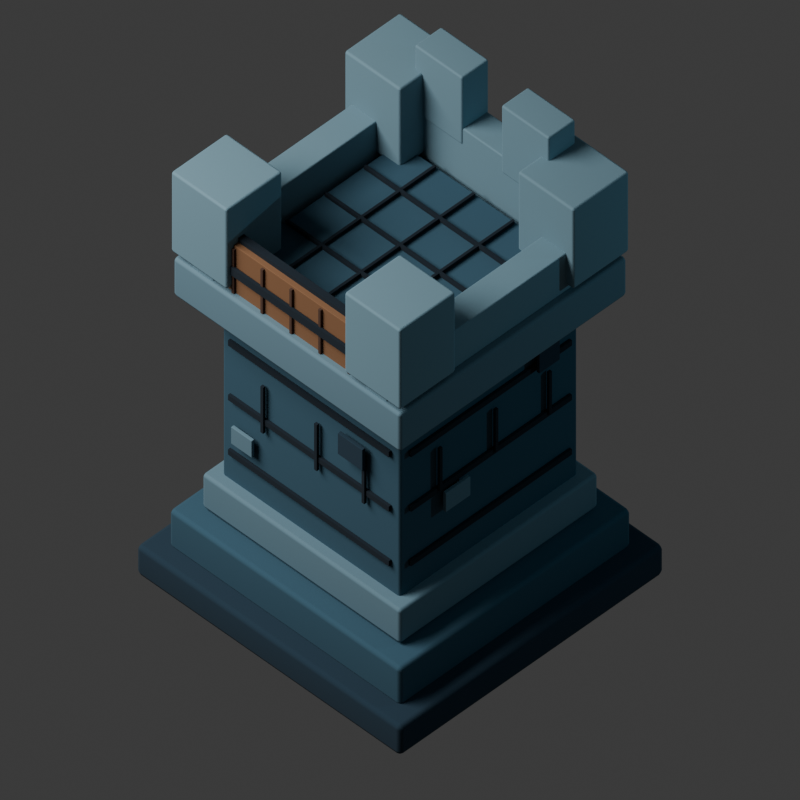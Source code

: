 # Source: rook-v4-calibrated.blend  (saved by Blender 5.1.30; exported with 4.5.12 LTS)
import bpy
from mathutils import Matrix  # noqa: F401  (used for matrix-valued properties, if any)

bpy.ops.wm.read_factory_settings(use_empty=True)
scene = bpy.context.scene
scene.name = 'Scene'

# ---- collections
col_collection = bpy.data.collections.new('Collection'); scene.collection.children.link(col_collection)

# ---- materials (node trees are filled in below, after node groups)
mat_rook_v3_deep_cracked_stone = bpy.data.materials.new('rook v3 deep cracked stone')
mat_rook_v3_deep_cracked_stone.diffuse_color = (0.01, 0.03, 0.05, 1.0)
mat_rook_v3_cold_blue_stone = bpy.data.materials.new('rook v3 cold blue stone')
mat_rook_v3_cold_blue_stone.diffuse_color = (0.03, 0.085, 0.125, 1.0)
mat_rook_v3_worn_edge_stone = bpy.data.materials.new('rook v3 worn edge stone')
mat_rook_v3_worn_edge_stone.diffuse_color = (0.115, 0.205, 0.255, 1.0)
mat_rook_v3_near_black_mortar = bpy.data.materials.new('rook v3 near black mortar')
mat_rook_v3_near_black_mortar.diffuse_color = (0.003, 0.01, 0.018, 1.0)
mat_rook_v3_battlement_stone = bpy.data.materials.new('rook v3 battlement stone')
mat_rook_v3_battlement_stone.diffuse_color = (0.15, 0.26, 0.315, 1.0)
mat_rook_v3_dark_oaken_gate = bpy.data.materials.new('rook v3 dark oaken gate')
mat_rook_v3_dark_oaken_gate.diffuse_color = (0.205, 0.095, 0.04, 1.0)
mat_rook_v3_gate_groove = bpy.data.materials.new('rook v3 gate groove')
mat_rook_v3_gate_groove.diffuse_color = (0.07, 0.032, 0.018, 1.0)

# ---- material node trees
mat_rook_v3_deep_cracked_stone.use_nodes = True; mat_rook_v3_deep_cracked_stone.node_tree.nodes.clear()
_N = mat_rook_v3_deep_cracked_stone.node_tree.nodes; _L = mat_rook_v3_deep_cracked_stone.node_tree.links
n0 = _N.new('ShaderNodeBsdfPrincipled'); n0.name = 'Principled BSDF'; n0.location = (-200, 100)
n0.inputs[0].default_value = (0.01, 0.03, 0.05, 1.0)
n0.inputs[2].default_value = 0.98
n1 = _N.new('ShaderNodeOutputMaterial'); n1.name = 'Material Output'; n1.location = (200, 100)
_L.new(n0.outputs[0], n1.inputs[0])
n1.is_active_output = True
mat_rook_v3_cold_blue_stone.use_nodes = True; mat_rook_v3_cold_blue_stone.node_tree.nodes.clear()
_N = mat_rook_v3_cold_blue_stone.node_tree.nodes; _L = mat_rook_v3_cold_blue_stone.node_tree.links
n0 = _N.new('ShaderNodeBsdfPrincipled'); n0.name = 'Principled BSDF'; n0.location = (-200, 100)
n0.inputs[0].default_value = (0.03, 0.085, 0.125, 1.0)
n0.inputs[2].default_value = 0.96
n1 = _N.new('ShaderNodeOutputMaterial'); n1.name = 'Material Output'; n1.location = (200, 100)
_L.new(n0.outputs[0], n1.inputs[0])
n1.is_active_output = True
mat_rook_v3_worn_edge_stone.use_nodes = True; mat_rook_v3_worn_edge_stone.node_tree.nodes.clear()
_N = mat_rook_v3_worn_edge_stone.node_tree.nodes; _L = mat_rook_v3_worn_edge_stone.node_tree.links
n0 = _N.new('ShaderNodeBsdfPrincipled'); n0.name = 'Principled BSDF'; n0.location = (-200, 100)
n0.inputs[0].default_value = (0.115, 0.205, 0.255, 1.0)
n0.inputs[2].default_value = 0.92
n1 = _N.new('ShaderNodeOutputMaterial'); n1.name = 'Material Output'; n1.location = (200, 100)
_L.new(n0.outputs[0], n1.inputs[0])
n1.is_active_output = True
mat_rook_v3_near_black_mortar.use_nodes = True; mat_rook_v3_near_black_mortar.node_tree.nodes.clear()
_N = mat_rook_v3_near_black_mortar.node_tree.nodes; _L = mat_rook_v3_near_black_mortar.node_tree.links
n0 = _N.new('ShaderNodeBsdfPrincipled'); n0.name = 'Principled BSDF'; n0.location = (-200, 100)
n0.inputs[0].default_value = (0.003, 0.01, 0.018, 1.0)
n0.inputs[2].default_value = 1.0
n1 = _N.new('ShaderNodeOutputMaterial'); n1.name = 'Material Output'; n1.location = (200, 100)
_L.new(n0.outputs[0], n1.inputs[0])
n1.is_active_output = True
mat_rook_v3_battlement_stone.use_nodes = True; mat_rook_v3_battlement_stone.node_tree.nodes.clear()
_N = mat_rook_v3_battlement_stone.node_tree.nodes; _L = mat_rook_v3_battlement_stone.node_tree.links
n0 = _N.new('ShaderNodeBsdfPrincipled'); n0.name = 'Principled BSDF'; n0.location = (-200, 100)
n0.inputs[0].default_value = (0.15, 0.26, 0.315, 1.0)
n0.inputs[2].default_value = 0.94
n1 = _N.new('ShaderNodeOutputMaterial'); n1.name = 'Material Output'; n1.location = (200, 100)
_L.new(n0.outputs[0], n1.inputs[0])
n1.is_active_output = True
mat_rook_v3_dark_oaken_gate.use_nodes = True; mat_rook_v3_dark_oaken_gate.node_tree.nodes.clear()
_N = mat_rook_v3_dark_oaken_gate.node_tree.nodes; _L = mat_rook_v3_dark_oaken_gate.node_tree.links
n0 = _N.new('ShaderNodeBsdfPrincipled'); n0.name = 'Principled BSDF'; n0.location = (-200, 100)
n0.inputs[0].default_value = (0.205, 0.095, 0.04, 1.0)
n0.inputs[2].default_value = 0.88
n1 = _N.new('ShaderNodeOutputMaterial'); n1.name = 'Material Output'; n1.location = (200, 100)
_L.new(n0.outputs[0], n1.inputs[0])
n1.is_active_output = True
mat_rook_v3_gate_groove.use_nodes = True; mat_rook_v3_gate_groove.node_tree.nodes.clear()
_N = mat_rook_v3_gate_groove.node_tree.nodes; _L = mat_rook_v3_gate_groove.node_tree.links
n0 = _N.new('ShaderNodeBsdfPrincipled'); n0.name = 'Principled BSDF'; n0.location = (-200, 100)
n0.inputs[0].default_value = (0.07, 0.032, 0.018, 1.0)
n0.inputs[2].default_value = 0.92
n1 = _N.new('ShaderNodeOutputMaterial'); n1.name = 'Material Output'; n1.location = (200, 100)
_L.new(n0.outputs[0], n1.inputs[0])
n1.is_active_output = True

# ---- world
world_world = bpy.data.worlds.new('World'); scene.world = world_world
world_world.use_nodes = True; world_world.node_tree.nodes.clear()
_N = world_world.node_tree.nodes; _L = world_world.node_tree.links
n0 = _N.new('ShaderNodeOutputWorld'); n0.name = 'World Output'; n0.location = (200, 100)
n1 = _N.new('ShaderNodeBackground'); n1.name = 'Background'; n1.location = (-200, 100)
n1.inputs[0].default_value = (0.05088, 0.05088, 0.05088, 1.0)
_L.new(n1.outputs[0], n0.inputs[0])
n0.is_active_output = True
world_world.color = (0.05088, 0.05088, 0.05088)
world_world.sun_shadow_jitter_overblur = 0.0

# ---- cameras
cam_camera_001 = bpy.data.cameras.new('Camera.001')
cam_camera_001.type = 'ORTHO'
cam_camera_001.ortho_scale = 2.74

# ---- lights
light_area = bpy.data.lights.new('Area', 'AREA')
light_area.energy = 760.0
light_area.size = 4.2
light_area.size_y = 1.0
light_point = bpy.data.lights.new('Point', 'POINT')
light_point.color = (0.35, 0.78, 1.0)
light_point.energy = 70.0

# ---- meshes
me_cube_001 = bpy.data.meshes.new('Cube.001')
me_cube_001.from_pydata([(-0.64, -0.64, -0.07), (-0.64, -0.64, 0.07), (-0.64, 0.64, -0.07), (-0.64, 0.64, 0.07), (0.64, -0.64, -0.07), (0.64, -0.64, 0.07), (0.64, 0.64, -0.07), (0.64, 0.64, 0.07)], [], [(0, 1, 3, 2), (2, 3, 7, 6), (6, 7, 5, 4), (4, 5, 1, 0), (2, 6, 4, 0), (7, 3, 1, 5)])
_uv = me_cube_001.uv_layers.new(name='UVMap')
_uv.uv.foreach_set('vector', [0.375, 0.0, 0.625, 0.0, 0.625, 0.25, 0.375, 0.25, 0.375, 0.25, 0.625, 0.25, 0.625, 0.5, 0.375, 0.5, 0.375, 0.5, 0.625, 0.5, 0.625, 0.75, 0.375, 0.75, 0.375, 0.75, 0.625, 0.75, 0.625, 1.0, 0.375, 1.0, 0.125, 0.5, 0.375, 0.5, 0.375, 0.75, 0.125, 0.75, 0.625, 0.5, 0.875, 0.5, 0.875, 0.75, 0.625, 0.75])
me_cube_001.materials.append(mat_rook_v3_deep_cracked_stone)
me_cube_001.update()
me_cube_002 = bpy.data.meshes.new('Cube.002')
me_cube_002.from_pydata([(-0.56, -0.56, -0.09), (-0.56, -0.56, 0.09), (-0.56, 0.56, -0.09), (-0.56, 0.56, 0.09), (0.56, -0.56, -0.09), (0.56, -0.56, 0.09), (0.56, 0.56, -0.09), (0.56, 0.56, 0.09)], [], [(0, 1, 3, 2), (2, 3, 7, 6), (6, 7, 5, 4), (4, 5, 1, 0), (2, 6, 4, 0), (7, 3, 1, 5)])
_uv = me_cube_002.uv_layers.new(name='UVMap')
_uv.uv.foreach_set('vector', [0.375, 0.0, 0.625, 0.0, 0.625, 0.25, 0.375, 0.25, 0.375, 0.25, 0.625, 0.25, 0.625, 0.5, 0.375, 0.5, 0.375, 0.5, 0.625, 0.5, 0.625, 0.75, 0.375, 0.75, 0.375, 0.75, 0.625, 0.75, 0.625, 1.0, 0.375, 1.0, 0.125, 0.5, 0.375, 0.5, 0.375, 0.75, 0.125, 0.75, 0.625, 0.5, 0.875, 0.5, 0.875, 0.75, 0.625, 0.75])
me_cube_002.materials.append(mat_rook_v3_cold_blue_stone)
me_cube_002.update()
me_cube_003 = bpy.data.meshes.new('Cube.003')
me_cube_003.from_pydata([(-0.48, -0.48, -0.08), (-0.48, -0.48, 0.08), (-0.48, 0.48, -0.08), (-0.48, 0.48, 0.08), (0.48, -0.48, -0.08), (0.48, -0.48, 0.08), (0.48, 0.48, -0.08), (0.48, 0.48, 0.08)], [], [(0, 1, 3, 2), (2, 3, 7, 6), (6, 7, 5, 4), (4, 5, 1, 0), (2, 6, 4, 0), (7, 3, 1, 5)])
_uv = me_cube_003.uv_layers.new(name='UVMap')
_uv.uv.foreach_set('vector', [0.375, 0.0, 0.625, 0.0, 0.625, 0.25, 0.375, 0.25, 0.375, 0.25, 0.625, 0.25, 0.625, 0.5, 0.375, 0.5, 0.375, 0.5, 0.625, 0.5, 0.625, 0.75, 0.375, 0.75, 0.375, 0.75, 0.625, 0.75, 0.625, 1.0, 0.375, 1.0, 0.125, 0.5, 0.375, 0.5, 0.375, 0.75, 0.125, 0.75, 0.625, 0.5, 0.875, 0.5, 0.875, 0.75, 0.625, 0.75])
me_cube_003.materials.append(mat_rook_v3_worn_edge_stone)
me_cube_003.update()
me_cube_004 = bpy.data.meshes.new('Cube.004')
me_cube_004.from_pydata([(-0.43, -0.43, -0.49), (-0.43, -0.43, 0.49), (-0.43, 0.43, -0.49), (-0.43, 0.43, 0.49), (0.43, -0.43, -0.49), (0.43, -0.43, 0.49), (0.43, 0.43, -0.49), (0.43, 0.43, 0.49)], [], [(0, 1, 3, 2), (2, 3, 7, 6), (6, 7, 5, 4), (4, 5, 1, 0), (2, 6, 4, 0), (7, 3, 1, 5)])
_uv = me_cube_004.uv_layers.new(name='UVMap')
_uv.uv.foreach_set('vector', [0.375, 0.0, 0.625, 0.0, 0.625, 0.25, 0.375, 0.25, 0.375, 0.25, 0.625, 0.25, 0.625, 0.5, 0.375, 0.5, 0.375, 0.5, 0.625, 0.5, 0.625, 0.75, 0.375, 0.75, 0.375, 0.75, 0.625, 0.75, 0.625, 1.0, 0.375, 1.0, 0.125, 0.5, 0.375, 0.5, 0.375, 0.75, 0.125, 0.75, 0.625, 0.5, 0.875, 0.5, 0.875, 0.75, 0.625, 0.75])
me_cube_004.materials.append(mat_rook_v3_cold_blue_stone)
me_cube_004.update()
me_cube_005 = bpy.data.meshes.new('Cube.005')
me_cube_005.from_pydata([(-0.39, -0.006, -0.013), (-0.39, -0.006, 0.013), (-0.39, 0.006, -0.013), (-0.39, 0.006, 0.013), (0.39, -0.006, -0.013), (0.39, -0.006, 0.013), (0.39, 0.006, -0.013), (0.39, 0.006, 0.013)], [], [(0, 1, 3, 2), (2, 3, 7, 6), (6, 7, 5, 4), (4, 5, 1, 0), (2, 6, 4, 0), (7, 3, 1, 5)])
_uv = me_cube_005.uv_layers.new(name='UVMap')
_uv.uv.foreach_set('vector', [0.375, 0.0, 0.625, 0.0, 0.625, 0.25, 0.375, 0.25, 0.375, 0.25, 0.625, 0.25, 0.625, 0.5, 0.375, 0.5, 0.375, 0.5, 0.625, 0.5, 0.625, 0.75, 0.375, 0.75, 0.375, 0.75, 0.625, 0.75, 0.625, 1.0, 0.375, 1.0, 0.125, 0.5, 0.375, 0.5, 0.375, 0.75, 0.125, 0.75, 0.625, 0.5, 0.875, 0.5, 0.875, 0.75, 0.625, 0.75])
me_cube_005.materials.append(mat_rook_v3_near_black_mortar)
me_cube_005.update()
me_cube_006 = bpy.data.meshes.new('Cube.006')
me_cube_006.from_pydata([(-0.006, -0.39, -0.013), (-0.006, -0.39, 0.013), (-0.006, 0.39, -0.013), (-0.006, 0.39, 0.013), (0.006, -0.39, -0.013), (0.006, -0.39, 0.013), (0.006, 0.39, -0.013), (0.006, 0.39, 0.013)], [], [(0, 1, 3, 2), (2, 3, 7, 6), (6, 7, 5, 4), (4, 5, 1, 0), (2, 6, 4, 0), (7, 3, 1, 5)])
_uv = me_cube_006.uv_layers.new(name='UVMap')
_uv.uv.foreach_set('vector', [0.375, 0.0, 0.625, 0.0, 0.625, 0.25, 0.375, 0.25, 0.375, 0.25, 0.625, 0.25, 0.625, 0.5, 0.375, 0.5, 0.375, 0.5, 0.625, 0.5, 0.625, 0.75, 0.375, 0.75, 0.375, 0.75, 0.625, 0.75, 0.625, 1.0, 0.375, 1.0, 0.125, 0.5, 0.375, 0.5, 0.375, 0.75, 0.125, 0.75, 0.625, 0.5, 0.875, 0.5, 0.875, 0.75, 0.625, 0.75])
me_cube_006.materials.append(mat_rook_v3_near_black_mortar)
me_cube_006.update()
me_cube_007 = bpy.data.meshes.new('Cube.007')
me_cube_007.from_pydata([(-0.006, -0.39, -0.011), (-0.006, -0.39, 0.011), (-0.006, 0.39, -0.011), (-0.006, 0.39, 0.011), (0.006, -0.39, -0.011), (0.006, -0.39, 0.011), (0.006, 0.39, -0.011), (0.006, 0.39, 0.011)], [], [(0, 1, 3, 2), (2, 3, 7, 6), (6, 7, 5, 4), (4, 5, 1, 0), (2, 6, 4, 0), (7, 3, 1, 5)])
_uv = me_cube_007.uv_layers.new(name='UVMap')
_uv.uv.foreach_set('vector', [0.375, 0.0, 0.625, 0.0, 0.625, 0.25, 0.375, 0.25, 0.375, 0.25, 0.625, 0.25, 0.625, 0.5, 0.375, 0.5, 0.375, 0.5, 0.625, 0.5, 0.625, 0.75, 0.375, 0.75, 0.375, 0.75, 0.625, 0.75, 0.625, 1.0, 0.375, 1.0, 0.125, 0.5, 0.375, 0.5, 0.375, 0.75, 0.125, 0.75, 0.625, 0.5, 0.875, 0.5, 0.875, 0.75, 0.625, 0.75])
me_cube_007.materials.append(mat_rook_v3_near_black_mortar)
me_cube_007.update()
me_cube_008 = bpy.data.meshes.new('Cube.008')
me_cube_008.from_pydata([(-0.39, -0.006, -0.013), (-0.39, -0.006, 0.013), (-0.39, 0.006, -0.013), (-0.39, 0.006, 0.013), (0.39, -0.006, -0.013), (0.39, -0.006, 0.013), (0.39, 0.006, -0.013), (0.39, 0.006, 0.013)], [], [(0, 1, 3, 2), (2, 3, 7, 6), (6, 7, 5, 4), (4, 5, 1, 0), (2, 6, 4, 0), (7, 3, 1, 5)])
_uv = me_cube_008.uv_layers.new(name='UVMap')
_uv.uv.foreach_set('vector', [0.375, 0.0, 0.625, 0.0, 0.625, 0.25, 0.375, 0.25, 0.375, 0.25, 0.625, 0.25, 0.625, 0.5, 0.375, 0.5, 0.375, 0.5, 0.625, 0.5, 0.625, 0.75, 0.375, 0.75, 0.375, 0.75, 0.625, 0.75, 0.625, 1.0, 0.375, 1.0, 0.125, 0.5, 0.375, 0.5, 0.375, 0.75, 0.125, 0.75, 0.625, 0.5, 0.875, 0.5, 0.875, 0.75, 0.625, 0.75])
me_cube_008.materials.append(mat_rook_v3_near_black_mortar)
me_cube_008.update()
me_cube_009 = bpy.data.meshes.new('Cube.009')
me_cube_009.from_pydata([(-0.006, -0.39, -0.013), (-0.006, -0.39, 0.013), (-0.006, 0.39, -0.013), (-0.006, 0.39, 0.013), (0.006, -0.39, -0.013), (0.006, -0.39, 0.013), (0.006, 0.39, -0.013), (0.006, 0.39, 0.013)], [], [(0, 1, 3, 2), (2, 3, 7, 6), (6, 7, 5, 4), (4, 5, 1, 0), (2, 6, 4, 0), (7, 3, 1, 5)])
_uv = me_cube_009.uv_layers.new(name='UVMap')
_uv.uv.foreach_set('vector', [0.375, 0.0, 0.625, 0.0, 0.625, 0.25, 0.375, 0.25, 0.375, 0.25, 0.625, 0.25, 0.625, 0.5, 0.375, 0.5, 0.375, 0.5, 0.625, 0.5, 0.625, 0.75, 0.375, 0.75, 0.375, 0.75, 0.625, 0.75, 0.625, 1.0, 0.375, 1.0, 0.125, 0.5, 0.375, 0.5, 0.375, 0.75, 0.125, 0.75, 0.625, 0.5, 0.875, 0.5, 0.875, 0.75, 0.625, 0.75])
me_cube_009.materials.append(mat_rook_v3_near_black_mortar)
me_cube_009.update()
me_cube_010 = bpy.data.meshes.new('Cube.010')
me_cube_010.from_pydata([(-0.006, -0.39, -0.011), (-0.006, -0.39, 0.011), (-0.006, 0.39, -0.011), (-0.006, 0.39, 0.011), (0.006, -0.39, -0.011), (0.006, -0.39, 0.011), (0.006, 0.39, -0.011), (0.006, 0.39, 0.011)], [], [(0, 1, 3, 2), (2, 3, 7, 6), (6, 7, 5, 4), (4, 5, 1, 0), (2, 6, 4, 0), (7, 3, 1, 5)])
_uv = me_cube_010.uv_layers.new(name='UVMap')
_uv.uv.foreach_set('vector', [0.375, 0.0, 0.625, 0.0, 0.625, 0.25, 0.375, 0.25, 0.375, 0.25, 0.625, 0.25, 0.625, 0.5, 0.375, 0.5, 0.375, 0.5, 0.625, 0.5, 0.625, 0.75, 0.375, 0.75, 0.375, 0.75, 0.625, 0.75, 0.625, 1.0, 0.375, 1.0, 0.125, 0.5, 0.375, 0.5, 0.375, 0.75, 0.125, 0.75, 0.625, 0.5, 0.875, 0.5, 0.875, 0.75, 0.625, 0.75])
me_cube_010.materials.append(mat_rook_v3_near_black_mortar)
me_cube_010.update()
me_cube_011 = bpy.data.meshes.new('Cube.011')
me_cube_011.from_pydata([(-0.39, -0.006, -0.013), (-0.39, -0.006, 0.013), (-0.39, 0.006, -0.013), (-0.39, 0.006, 0.013), (0.39, -0.006, -0.013), (0.39, -0.006, 0.013), (0.39, 0.006, -0.013), (0.39, 0.006, 0.013)], [], [(0, 1, 3, 2), (2, 3, 7, 6), (6, 7, 5, 4), (4, 5, 1, 0), (2, 6, 4, 0), (7, 3, 1, 5)])
_uv = me_cube_011.uv_layers.new(name='UVMap')
_uv.uv.foreach_set('vector', [0.375, 0.0, 0.625, 0.0, 0.625, 0.25, 0.375, 0.25, 0.375, 0.25, 0.625, 0.25, 0.625, 0.5, 0.375, 0.5, 0.375, 0.5, 0.625, 0.5, 0.625, 0.75, 0.375, 0.75, 0.375, 0.75, 0.625, 0.75, 0.625, 1.0, 0.375, 1.0, 0.125, 0.5, 0.375, 0.5, 0.375, 0.75, 0.125, 0.75, 0.625, 0.5, 0.875, 0.5, 0.875, 0.75, 0.625, 0.75])
me_cube_011.materials.append(mat_rook_v3_near_black_mortar)
me_cube_011.update()
me_cube_012 = bpy.data.meshes.new('Cube.012')
me_cube_012.from_pydata([(-0.006, -0.39, -0.013), (-0.006, -0.39, 0.013), (-0.006, 0.39, -0.013), (-0.006, 0.39, 0.013), (0.006, -0.39, -0.013), (0.006, -0.39, 0.013), (0.006, 0.39, -0.013), (0.006, 0.39, 0.013)], [], [(0, 1, 3, 2), (2, 3, 7, 6), (6, 7, 5, 4), (4, 5, 1, 0), (2, 6, 4, 0), (7, 3, 1, 5)])
_uv = me_cube_012.uv_layers.new(name='UVMap')
_uv.uv.foreach_set('vector', [0.375, 0.0, 0.625, 0.0, 0.625, 0.25, 0.375, 0.25, 0.375, 0.25, 0.625, 0.25, 0.625, 0.5, 0.375, 0.5, 0.375, 0.5, 0.625, 0.5, 0.625, 0.75, 0.375, 0.75, 0.375, 0.75, 0.625, 0.75, 0.625, 1.0, 0.375, 1.0, 0.125, 0.5, 0.375, 0.5, 0.375, 0.75, 0.125, 0.75, 0.625, 0.5, 0.875, 0.5, 0.875, 0.75, 0.625, 0.75])
me_cube_012.materials.append(mat_rook_v3_near_black_mortar)
me_cube_012.update()
me_cube_013 = bpy.data.meshes.new('Cube.013')
me_cube_013.from_pydata([(-0.006, -0.39, -0.011), (-0.006, -0.39, 0.011), (-0.006, 0.39, -0.011), (-0.006, 0.39, 0.011), (0.006, -0.39, -0.011), (0.006, -0.39, 0.011), (0.006, 0.39, -0.011), (0.006, 0.39, 0.011)], [], [(0, 1, 3, 2), (2, 3, 7, 6), (6, 7, 5, 4), (4, 5, 1, 0), (2, 6, 4, 0), (7, 3, 1, 5)])
_uv = me_cube_013.uv_layers.new(name='UVMap')
_uv.uv.foreach_set('vector', [0.375, 0.0, 0.625, 0.0, 0.625, 0.25, 0.375, 0.25, 0.375, 0.25, 0.625, 0.25, 0.625, 0.5, 0.375, 0.5, 0.375, 0.5, 0.625, 0.5, 0.625, 0.75, 0.375, 0.75, 0.375, 0.75, 0.625, 0.75, 0.625, 1.0, 0.375, 1.0, 0.125, 0.5, 0.375, 0.5, 0.375, 0.75, 0.125, 0.75, 0.625, 0.5, 0.875, 0.5, 0.875, 0.75, 0.625, 0.75])
me_cube_013.materials.append(mat_rook_v3_near_black_mortar)
me_cube_013.update()
me_cube_014 = bpy.data.meshes.new('Cube.014')
me_cube_014.from_pydata([(-0.007, -0.006, -0.11), (-0.007, -0.006, 0.11), (-0.007, 0.006, -0.11), (-0.007, 0.006, 0.11), (0.007, -0.006, -0.11), (0.007, -0.006, 0.11), (0.007, 0.006, -0.11), (0.007, 0.006, 0.11)], [], [(0, 1, 3, 2), (2, 3, 7, 6), (6, 7, 5, 4), (4, 5, 1, 0), (2, 6, 4, 0), (7, 3, 1, 5)])
_uv = me_cube_014.uv_layers.new(name='UVMap')
_uv.uv.foreach_set('vector', [0.375, 0.0, 0.625, 0.0, 0.625, 0.25, 0.375, 0.25, 0.375, 0.25, 0.625, 0.25, 0.625, 0.5, 0.375, 0.5, 0.375, 0.5, 0.625, 0.5, 0.625, 0.75, 0.375, 0.75, 0.375, 0.75, 0.625, 0.75, 0.625, 1.0, 0.375, 1.0, 0.125, 0.5, 0.375, 0.5, 0.375, 0.75, 0.125, 0.75, 0.625, 0.5, 0.875, 0.5, 0.875, 0.75, 0.625, 0.75])
me_cube_014.materials.append(mat_rook_v3_near_black_mortar)
me_cube_014.update()
me_cube_015 = bpy.data.meshes.new('Cube.015')
me_cube_015.from_pydata([(-0.007, -0.006, -0.11), (-0.007, -0.006, 0.11), (-0.007, 0.006, -0.11), (-0.007, 0.006, 0.11), (0.007, -0.006, -0.11), (0.007, -0.006, 0.11), (0.007, 0.006, -0.11), (0.007, 0.006, 0.11)], [], [(0, 1, 3, 2), (2, 3, 7, 6), (6, 7, 5, 4), (4, 5, 1, 0), (2, 6, 4, 0), (7, 3, 1, 5)])
_uv = me_cube_015.uv_layers.new(name='UVMap')
_uv.uv.foreach_set('vector', [0.375, 0.0, 0.625, 0.0, 0.625, 0.25, 0.375, 0.25, 0.375, 0.25, 0.625, 0.25, 0.625, 0.5, 0.375, 0.5, 0.375, 0.5, 0.625, 0.5, 0.625, 0.75, 0.375, 0.75, 0.375, 0.75, 0.625, 0.75, 0.625, 1.0, 0.375, 1.0, 0.125, 0.5, 0.375, 0.5, 0.375, 0.75, 0.125, 0.75, 0.625, 0.5, 0.875, 0.5, 0.875, 0.75, 0.625, 0.75])
me_cube_015.materials.append(mat_rook_v3_near_black_mortar)
me_cube_015.update()
me_cube_016 = bpy.data.meshes.new('Cube.016')
me_cube_016.from_pydata([(-0.007, -0.006, -0.11), (-0.007, -0.006, 0.11), (-0.007, 0.006, -0.11), (-0.007, 0.006, 0.11), (0.007, -0.006, -0.11), (0.007, -0.006, 0.11), (0.007, 0.006, -0.11), (0.007, 0.006, 0.11)], [], [(0, 1, 3, 2), (2, 3, 7, 6), (6, 7, 5, 4), (4, 5, 1, 0), (2, 6, 4, 0), (7, 3, 1, 5)])
_uv = me_cube_016.uv_layers.new(name='UVMap')
_uv.uv.foreach_set('vector', [0.375, 0.0, 0.625, 0.0, 0.625, 0.25, 0.375, 0.25, 0.375, 0.25, 0.625, 0.25, 0.625, 0.5, 0.375, 0.5, 0.375, 0.5, 0.625, 0.5, 0.625, 0.75, 0.375, 0.75, 0.375, 0.75, 0.625, 0.75, 0.625, 1.0, 0.375, 1.0, 0.125, 0.5, 0.375, 0.5, 0.375, 0.75, 0.125, 0.75, 0.625, 0.5, 0.875, 0.5, 0.875, 0.75, 0.625, 0.75])
me_cube_016.materials.append(mat_rook_v3_near_black_mortar)
me_cube_016.update()
me_cube_017 = bpy.data.meshes.new('Cube.017')
me_cube_017.from_pydata([(-0.006, -0.007, -0.1), (-0.006, -0.007, 0.1), (-0.006, 0.007, -0.1), (-0.006, 0.007, 0.1), (0.006, -0.007, -0.1), (0.006, -0.007, 0.1), (0.006, 0.007, -0.1), (0.006, 0.007, 0.1)], [], [(0, 1, 3, 2), (2, 3, 7, 6), (6, 7, 5, 4), (4, 5, 1, 0), (2, 6, 4, 0), (7, 3, 1, 5)])
_uv = me_cube_017.uv_layers.new(name='UVMap')
_uv.uv.foreach_set('vector', [0.375, 0.0, 0.625, 0.0, 0.625, 0.25, 0.375, 0.25, 0.375, 0.25, 0.625, 0.25, 0.625, 0.5, 0.375, 0.5, 0.375, 0.5, 0.625, 0.5, 0.625, 0.75, 0.375, 0.75, 0.375, 0.75, 0.625, 0.75, 0.625, 1.0, 0.375, 1.0, 0.125, 0.5, 0.375, 0.5, 0.375, 0.75, 0.125, 0.75, 0.625, 0.5, 0.875, 0.5, 0.875, 0.75, 0.625, 0.75])
me_cube_017.materials.append(mat_rook_v3_near_black_mortar)
me_cube_017.update()
me_cube_018 = bpy.data.meshes.new('Cube.018')
me_cube_018.from_pydata([(-0.006, -0.007, -0.1), (-0.006, -0.007, 0.1), (-0.006, 0.007, -0.1), (-0.006, 0.007, 0.1), (0.006, -0.007, -0.1), (0.006, -0.007, 0.1), (0.006, 0.007, -0.1), (0.006, 0.007, 0.1)], [], [(0, 1, 3, 2), (2, 3, 7, 6), (6, 7, 5, 4), (4, 5, 1, 0), (2, 6, 4, 0), (7, 3, 1, 5)])
_uv = me_cube_018.uv_layers.new(name='UVMap')
_uv.uv.foreach_set('vector', [0.375, 0.0, 0.625, 0.0, 0.625, 0.25, 0.375, 0.25, 0.375, 0.25, 0.625, 0.25, 0.625, 0.5, 0.375, 0.5, 0.375, 0.5, 0.625, 0.5, 0.625, 0.75, 0.375, 0.75, 0.375, 0.75, 0.625, 0.75, 0.625, 1.0, 0.375, 1.0, 0.125, 0.5, 0.375, 0.5, 0.375, 0.75, 0.125, 0.75, 0.625, 0.5, 0.875, 0.5, 0.875, 0.75, 0.625, 0.75])
me_cube_018.materials.append(mat_rook_v3_near_black_mortar)
me_cube_018.update()
me_cube_019 = bpy.data.meshes.new('Cube.019')
me_cube_019.from_pydata([(-0.006, -0.007, -0.1), (-0.006, -0.007, 0.1), (-0.006, 0.007, -0.1), (-0.006, 0.007, 0.1), (0.006, -0.007, -0.1), (0.006, -0.007, 0.1), (0.006, 0.007, -0.1), (0.006, 0.007, 0.1)], [], [(0, 1, 3, 2), (2, 3, 7, 6), (6, 7, 5, 4), (4, 5, 1, 0), (2, 6, 4, 0), (7, 3, 1, 5)])
_uv = me_cube_019.uv_layers.new(name='UVMap')
_uv.uv.foreach_set('vector', [0.375, 0.0, 0.625, 0.0, 0.625, 0.25, 0.375, 0.25, 0.375, 0.25, 0.625, 0.25, 0.625, 0.5, 0.375, 0.5, 0.375, 0.5, 0.625, 0.5, 0.625, 0.75, 0.375, 0.75, 0.375, 0.75, 0.625, 0.75, 0.625, 1.0, 0.375, 1.0, 0.125, 0.5, 0.375, 0.5, 0.375, 0.75, 0.125, 0.75, 0.625, 0.5, 0.875, 0.5, 0.875, 0.75, 0.625, 0.75])
me_cube_019.materials.append(mat_rook_v3_near_black_mortar)
me_cube_019.update()
me_cube_020 = bpy.data.meshes.new('Cube.020')
me_cube_020.from_pydata([(-0.05, -0.007, -0.04), (-0.05, -0.007, 0.04), (-0.05, 0.007, -0.04), (-0.05, 0.007, 0.04), (0.05, -0.007, -0.04), (0.05, -0.007, 0.04), (0.05, 0.007, -0.04), (0.05, 0.007, 0.04)], [], [(0, 1, 3, 2), (2, 3, 7, 6), (6, 7, 5, 4), (4, 5, 1, 0), (2, 6, 4, 0), (7, 3, 1, 5)])
_uv = me_cube_020.uv_layers.new(name='UVMap')
_uv.uv.foreach_set('vector', [0.375, 0.0, 0.625, 0.0, 0.625, 0.25, 0.375, 0.25, 0.375, 0.25, 0.625, 0.25, 0.625, 0.5, 0.375, 0.5, 0.375, 0.5, 0.625, 0.5, 0.625, 0.75, 0.375, 0.75, 0.375, 0.75, 0.625, 0.75, 0.625, 1.0, 0.375, 1.0, 0.125, 0.5, 0.375, 0.5, 0.375, 0.75, 0.125, 0.75, 0.625, 0.5, 0.875, 0.5, 0.875, 0.75, 0.625, 0.75])
me_cube_020.materials.append(mat_rook_v3_worn_edge_stone)
me_cube_020.update()
me_cube_021 = bpy.data.meshes.new('Cube.021')
me_cube_021.from_pydata([(-0.06, -0.0075, -0.05), (-0.06, -0.0075, 0.05), (-0.06, 0.0075, -0.05), (-0.06, 0.0075, 0.05), (0.06, -0.0075, -0.05), (0.06, -0.0075, 0.05), (0.06, 0.0075, -0.05), (0.06, 0.0075, 0.05)], [], [(0, 1, 3, 2), (2, 3, 7, 6), (6, 7, 5, 4), (4, 5, 1, 0), (2, 6, 4, 0), (7, 3, 1, 5)])
_uv = me_cube_021.uv_layers.new(name='UVMap')
_uv.uv.foreach_set('vector', [0.375, 0.0, 0.625, 0.0, 0.625, 0.25, 0.375, 0.25, 0.375, 0.25, 0.625, 0.25, 0.625, 0.5, 0.375, 0.5, 0.375, 0.5, 0.625, 0.5, 0.625, 0.75, 0.375, 0.75, 0.375, 0.75, 0.625, 0.75, 0.625, 1.0, 0.375, 1.0, 0.125, 0.5, 0.375, 0.5, 0.375, 0.75, 0.125, 0.75, 0.625, 0.5, 0.875, 0.5, 0.875, 0.75, 0.625, 0.75])
me_cube_021.materials.append(mat_rook_v3_deep_cracked_stone)
me_cube_021.update()
me_cube_022 = bpy.data.meshes.new('Cube.022')
me_cube_022.from_pydata([(-0.007, -0.06, -0.045), (-0.007, -0.06, 0.045), (-0.007, 0.06, -0.045), (-0.007, 0.06, 0.045), (0.007, -0.06, -0.045), (0.007, -0.06, 0.045), (0.007, 0.06, -0.045), (0.007, 0.06, 0.045)], [], [(0, 1, 3, 2), (2, 3, 7, 6), (6, 7, 5, 4), (4, 5, 1, 0), (2, 6, 4, 0), (7, 3, 1, 5)])
_uv = me_cube_022.uv_layers.new(name='UVMap')
_uv.uv.foreach_set('vector', [0.375, 0.0, 0.625, 0.0, 0.625, 0.25, 0.375, 0.25, 0.375, 0.25, 0.625, 0.25, 0.625, 0.5, 0.375, 0.5, 0.375, 0.5, 0.625, 0.5, 0.625, 0.75, 0.375, 0.75, 0.375, 0.75, 0.625, 0.75, 0.625, 1.0, 0.375, 1.0, 0.125, 0.5, 0.375, 0.5, 0.375, 0.75, 0.125, 0.75, 0.625, 0.5, 0.875, 0.5, 0.875, 0.75, 0.625, 0.75])
me_cube_022.materials.append(mat_rook_v3_worn_edge_stone)
me_cube_022.update()
me_cube_023 = bpy.data.meshes.new('Cube.023')
me_cube_023.from_pydata([(-0.007, -0.05, -0.05), (-0.007, -0.05, 0.05), (-0.007, 0.05, -0.05), (-0.007, 0.05, 0.05), (0.007, -0.05, -0.05), (0.007, -0.05, 0.05), (0.007, 0.05, -0.05), (0.007, 0.05, 0.05)], [], [(0, 1, 3, 2), (2, 3, 7, 6), (6, 7, 5, 4), (4, 5, 1, 0), (2, 6, 4, 0), (7, 3, 1, 5)])
_uv = me_cube_023.uv_layers.new(name='UVMap')
_uv.uv.foreach_set('vector', [0.375, 0.0, 0.625, 0.0, 0.625, 0.25, 0.375, 0.25, 0.375, 0.25, 0.625, 0.25, 0.625, 0.5, 0.375, 0.5, 0.375, 0.5, 0.625, 0.5, 0.625, 0.75, 0.375, 0.75, 0.375, 0.75, 0.625, 0.75, 0.625, 1.0, 0.375, 1.0, 0.125, 0.5, 0.375, 0.5, 0.375, 0.75, 0.125, 0.75, 0.625, 0.5, 0.875, 0.5, 0.875, 0.75, 0.625, 0.75])
me_cube_023.materials.append(mat_rook_v3_deep_cracked_stone)
me_cube_023.update()
me_cube_024 = bpy.data.meshes.new('Cube.024')
me_cube_024.from_pydata([(-0.007, -0.05, -0.035), (-0.007, -0.05, 0.035), (-0.007, 0.05, -0.035), (-0.007, 0.05, 0.035), (0.007, -0.05, -0.035), (0.007, -0.05, 0.035), (0.007, 0.05, -0.035), (0.007, 0.05, 0.035)], [], [(0, 1, 3, 2), (2, 3, 7, 6), (6, 7, 5, 4), (4, 5, 1, 0), (2, 6, 4, 0), (7, 3, 1, 5)])
_uv = me_cube_024.uv_layers.new(name='UVMap')
_uv.uv.foreach_set('vector', [0.375, 0.0, 0.625, 0.0, 0.625, 0.25, 0.375, 0.25, 0.375, 0.25, 0.625, 0.25, 0.625, 0.5, 0.375, 0.5, 0.375, 0.5, 0.625, 0.5, 0.625, 0.75, 0.375, 0.75, 0.375, 0.75, 0.625, 0.75, 0.625, 1.0, 0.375, 1.0, 0.125, 0.5, 0.375, 0.5, 0.375, 0.75, 0.125, 0.75, 0.625, 0.5, 0.875, 0.5, 0.875, 0.75, 0.625, 0.75])
me_cube_024.materials.append(mat_rook_v3_deep_cracked_stone)
me_cube_024.update()
me_cube_025 = bpy.data.meshes.new('Cube.025')
me_cube_025.from_pydata([(-0.55, -0.55, -0.09), (-0.55, -0.55, 0.09), (-0.55, 0.55, -0.09), (-0.55, 0.55, 0.09), (0.55, -0.55, -0.09), (0.55, -0.55, 0.09), (0.55, 0.55, -0.09), (0.55, 0.55, 0.09)], [], [(0, 1, 3, 2), (2, 3, 7, 6), (6, 7, 5, 4), (4, 5, 1, 0), (2, 6, 4, 0), (7, 3, 1, 5)])
_uv = me_cube_025.uv_layers.new(name='UVMap')
_uv.uv.foreach_set('vector', [0.375, 0.0, 0.625, 0.0, 0.625, 0.25, 0.375, 0.25, 0.375, 0.25, 0.625, 0.25, 0.625, 0.5, 0.375, 0.5, 0.375, 0.5, 0.625, 0.5, 0.625, 0.75, 0.375, 0.75, 0.375, 0.75, 0.625, 0.75, 0.625, 1.0, 0.375, 1.0, 0.125, 0.5, 0.375, 0.5, 0.375, 0.75, 0.125, 0.75, 0.625, 0.5, 0.875, 0.5, 0.875, 0.75, 0.625, 0.75])
me_cube_025.materials.append(mat_rook_v3_worn_edge_stone)
me_cube_025.update()
me_cube_026 = bpy.data.meshes.new('Cube.026')
me_cube_026.from_pydata([(-0.37, -0.37, -0.02), (-0.37, -0.37, 0.02), (-0.37, 0.37, -0.02), (-0.37, 0.37, 0.02), (0.37, -0.37, -0.02), (0.37, -0.37, 0.02), (0.37, 0.37, -0.02), (0.37, 0.37, 0.02)], [], [(0, 1, 3, 2), (2, 3, 7, 6), (6, 7, 5, 4), (4, 5, 1, 0), (2, 6, 4, 0), (7, 3, 1, 5)])
_uv = me_cube_026.uv_layers.new(name='UVMap')
_uv.uv.foreach_set('vector', [0.375, 0.0, 0.625, 0.0, 0.625, 0.25, 0.375, 0.25, 0.375, 0.25, 0.625, 0.25, 0.625, 0.5, 0.375, 0.5, 0.375, 0.5, 0.625, 0.5, 0.625, 0.75, 0.375, 0.75, 0.375, 0.75, 0.625, 0.75, 0.625, 1.0, 0.375, 1.0, 0.125, 0.5, 0.375, 0.5, 0.375, 0.75, 0.125, 0.75, 0.625, 0.5, 0.875, 0.5, 0.875, 0.75, 0.625, 0.75])
me_cube_026.materials.append(mat_rook_v3_cold_blue_stone)
me_cube_026.update()
me_cube_027 = bpy.data.meshes.new('Cube.027')
me_cube_027.from_pydata([(-0.006, -0.36, -0.008), (-0.006, -0.36, 0.008), (-0.006, 0.36, -0.008), (-0.006, 0.36, 0.008), (0.006, -0.36, -0.008), (0.006, -0.36, 0.008), (0.006, 0.36, -0.008), (0.006, 0.36, 0.008)], [], [(0, 1, 3, 2), (2, 3, 7, 6), (6, 7, 5, 4), (4, 5, 1, 0), (2, 6, 4, 0), (7, 3, 1, 5)])
_uv = me_cube_027.uv_layers.new(name='UVMap')
_uv.uv.foreach_set('vector', [0.375, 0.0, 0.625, 0.0, 0.625, 0.25, 0.375, 0.25, 0.375, 0.25, 0.625, 0.25, 0.625, 0.5, 0.375, 0.5, 0.375, 0.5, 0.625, 0.5, 0.625, 0.75, 0.375, 0.75, 0.375, 0.75, 0.625, 0.75, 0.625, 1.0, 0.375, 1.0, 0.125, 0.5, 0.375, 0.5, 0.375, 0.75, 0.125, 0.75, 0.625, 0.5, 0.875, 0.5, 0.875, 0.75, 0.625, 0.75])
me_cube_027.materials.append(mat_rook_v3_near_black_mortar)
me_cube_027.update()
me_cube_028 = bpy.data.meshes.new('Cube.028')
me_cube_028.from_pydata([(-0.36, -0.006, -0.008), (-0.36, -0.006, 0.008), (-0.36, 0.006, -0.008), (-0.36, 0.006, 0.008), (0.36, -0.006, -0.008), (0.36, -0.006, 0.008), (0.36, 0.006, -0.008), (0.36, 0.006, 0.008)], [], [(0, 1, 3, 2), (2, 3, 7, 6), (6, 7, 5, 4), (4, 5, 1, 0), (2, 6, 4, 0), (7, 3, 1, 5)])
_uv = me_cube_028.uv_layers.new(name='UVMap')
_uv.uv.foreach_set('vector', [0.375, 0.0, 0.625, 0.0, 0.625, 0.25, 0.375, 0.25, 0.375, 0.25, 0.625, 0.25, 0.625, 0.5, 0.375, 0.5, 0.375, 0.5, 0.625, 0.5, 0.625, 0.75, 0.375, 0.75, 0.375, 0.75, 0.625, 0.75, 0.625, 1.0, 0.375, 1.0, 0.125, 0.5, 0.375, 0.5, 0.375, 0.75, 0.125, 0.75, 0.625, 0.5, 0.875, 0.5, 0.875, 0.75, 0.625, 0.75])
me_cube_028.materials.append(mat_rook_v3_near_black_mortar)
me_cube_028.update()
me_cube_029 = bpy.data.meshes.new('Cube.029')
me_cube_029.from_pydata([(-0.006, -0.36, -0.008), (-0.006, -0.36, 0.008), (-0.006, 0.36, -0.008), (-0.006, 0.36, 0.008), (0.006, -0.36, -0.008), (0.006, -0.36, 0.008), (0.006, 0.36, -0.008), (0.006, 0.36, 0.008)], [], [(0, 1, 3, 2), (2, 3, 7, 6), (6, 7, 5, 4), (4, 5, 1, 0), (2, 6, 4, 0), (7, 3, 1, 5)])
_uv = me_cube_029.uv_layers.new(name='UVMap')
_uv.uv.foreach_set('vector', [0.375, 0.0, 0.625, 0.0, 0.625, 0.25, 0.375, 0.25, 0.375, 0.25, 0.625, 0.25, 0.625, 0.5, 0.375, 0.5, 0.375, 0.5, 0.625, 0.5, 0.625, 0.75, 0.375, 0.75, 0.375, 0.75, 0.625, 0.75, 0.625, 1.0, 0.375, 1.0, 0.125, 0.5, 0.375, 0.5, 0.375, 0.75, 0.125, 0.75, 0.625, 0.5, 0.875, 0.5, 0.875, 0.75, 0.625, 0.75])
me_cube_029.materials.append(mat_rook_v3_near_black_mortar)
me_cube_029.update()
me_cube_030 = bpy.data.meshes.new('Cube.030')
me_cube_030.from_pydata([(-0.36, -0.006, -0.008), (-0.36, -0.006, 0.008), (-0.36, 0.006, -0.008), (-0.36, 0.006, 0.008), (0.36, -0.006, -0.008), (0.36, -0.006, 0.008), (0.36, 0.006, -0.008), (0.36, 0.006, 0.008)], [], [(0, 1, 3, 2), (2, 3, 7, 6), (6, 7, 5, 4), (4, 5, 1, 0), (2, 6, 4, 0), (7, 3, 1, 5)])
_uv = me_cube_030.uv_layers.new(name='UVMap')
_uv.uv.foreach_set('vector', [0.375, 0.0, 0.625, 0.0, 0.625, 0.25, 0.375, 0.25, 0.375, 0.25, 0.625, 0.25, 0.625, 0.5, 0.375, 0.5, 0.375, 0.5, 0.625, 0.5, 0.625, 0.75, 0.375, 0.75, 0.375, 0.75, 0.625, 0.75, 0.625, 1.0, 0.375, 1.0, 0.125, 0.5, 0.375, 0.5, 0.375, 0.75, 0.125, 0.75, 0.625, 0.5, 0.875, 0.5, 0.875, 0.75, 0.625, 0.75])
me_cube_030.materials.append(mat_rook_v3_near_black_mortar)
me_cube_030.update()
me_cube_031 = bpy.data.meshes.new('Cube.031')
me_cube_031.from_pydata([(-0.006, -0.36, -0.008), (-0.006, -0.36, 0.008), (-0.006, 0.36, -0.008), (-0.006, 0.36, 0.008), (0.006, -0.36, -0.008), (0.006, -0.36, 0.008), (0.006, 0.36, -0.008), (0.006, 0.36, 0.008)], [], [(0, 1, 3, 2), (2, 3, 7, 6), (6, 7, 5, 4), (4, 5, 1, 0), (2, 6, 4, 0), (7, 3, 1, 5)])
_uv = me_cube_031.uv_layers.new(name='UVMap')
_uv.uv.foreach_set('vector', [0.375, 0.0, 0.625, 0.0, 0.625, 0.25, 0.375, 0.25, 0.375, 0.25, 0.625, 0.25, 0.625, 0.5, 0.375, 0.5, 0.375, 0.5, 0.625, 0.5, 0.625, 0.75, 0.375, 0.75, 0.375, 0.75, 0.625, 0.75, 0.625, 1.0, 0.375, 1.0, 0.125, 0.5, 0.375, 0.5, 0.375, 0.75, 0.125, 0.75, 0.625, 0.5, 0.875, 0.5, 0.875, 0.75, 0.625, 0.75])
me_cube_031.materials.append(mat_rook_v3_near_black_mortar)
me_cube_031.update()
me_cube_032 = bpy.data.meshes.new('Cube.032')
me_cube_032.from_pydata([(-0.36, -0.006, -0.008), (-0.36, -0.006, 0.008), (-0.36, 0.006, -0.008), (-0.36, 0.006, 0.008), (0.36, -0.006, -0.008), (0.36, -0.006, 0.008), (0.36, 0.006, -0.008), (0.36, 0.006, 0.008)], [], [(0, 1, 3, 2), (2, 3, 7, 6), (6, 7, 5, 4), (4, 5, 1, 0), (2, 6, 4, 0), (7, 3, 1, 5)])
_uv = me_cube_032.uv_layers.new(name='UVMap')
_uv.uv.foreach_set('vector', [0.375, 0.0, 0.625, 0.0, 0.625, 0.25, 0.375, 0.25, 0.375, 0.25, 0.625, 0.25, 0.625, 0.5, 0.375, 0.5, 0.375, 0.5, 0.625, 0.5, 0.625, 0.75, 0.375, 0.75, 0.375, 0.75, 0.625, 0.75, 0.625, 1.0, 0.375, 1.0, 0.125, 0.5, 0.375, 0.5, 0.375, 0.75, 0.125, 0.75, 0.625, 0.5, 0.875, 0.5, 0.875, 0.75, 0.625, 0.75])
me_cube_032.materials.append(mat_rook_v3_near_black_mortar)
me_cube_032.update()
me_cube_033 = bpy.data.meshes.new('Cube.033')
me_cube_033.from_pydata([(-0.135, -0.135, -0.19), (-0.135, -0.135, 0.19), (-0.135, 0.135, -0.19), (-0.135, 0.135, 0.19), (0.135, -0.135, -0.19), (0.135, -0.135, 0.19), (0.135, 0.135, -0.19), (0.135, 0.135, 0.19)], [], [(0, 1, 3, 2), (2, 3, 7, 6), (6, 7, 5, 4), (4, 5, 1, 0), (2, 6, 4, 0), (7, 3, 1, 5)])
_uv = me_cube_033.uv_layers.new(name='UVMap')
_uv.uv.foreach_set('vector', [0.375, 0.0, 0.625, 0.0, 0.625, 0.25, 0.375, 0.25, 0.375, 0.25, 0.625, 0.25, 0.625, 0.5, 0.375, 0.5, 0.375, 0.5, 0.625, 0.5, 0.625, 0.75, 0.375, 0.75, 0.375, 0.75, 0.625, 0.75, 0.625, 1.0, 0.375, 1.0, 0.125, 0.5, 0.375, 0.5, 0.375, 0.75, 0.125, 0.75, 0.625, 0.5, 0.875, 0.5, 0.875, 0.75, 0.625, 0.75])
me_cube_033.materials.append(mat_rook_v3_battlement_stone)
me_cube_033.update()
me_cube_034 = bpy.data.meshes.new('Cube.034')
me_cube_034.from_pydata([(-0.135, -0.135, -0.19), (-0.135, -0.135, 0.19), (-0.135, 0.135, -0.19), (-0.135, 0.135, 0.19), (0.135, -0.135, -0.19), (0.135, -0.135, 0.19), (0.135, 0.135, -0.19), (0.135, 0.135, 0.19)], [], [(0, 1, 3, 2), (2, 3, 7, 6), (6, 7, 5, 4), (4, 5, 1, 0), (2, 6, 4, 0), (7, 3, 1, 5)])
_uv = me_cube_034.uv_layers.new(name='UVMap')
_uv.uv.foreach_set('vector', [0.375, 0.0, 0.625, 0.0, 0.625, 0.25, 0.375, 0.25, 0.375, 0.25, 0.625, 0.25, 0.625, 0.5, 0.375, 0.5, 0.375, 0.5, 0.625, 0.5, 0.625, 0.75, 0.375, 0.75, 0.375, 0.75, 0.625, 0.75, 0.625, 1.0, 0.375, 1.0, 0.125, 0.5, 0.375, 0.5, 0.375, 0.75, 0.125, 0.75, 0.625, 0.5, 0.875, 0.5, 0.875, 0.75, 0.625, 0.75])
me_cube_034.materials.append(mat_rook_v3_battlement_stone)
me_cube_034.update()
me_cube_035 = bpy.data.meshes.new('Cube.035')
me_cube_035.from_pydata([(-0.135, -0.135, -0.19), (-0.135, -0.135, 0.19), (-0.135, 0.135, -0.19), (-0.135, 0.135, 0.19), (0.135, -0.135, -0.19), (0.135, -0.135, 0.19), (0.135, 0.135, -0.19), (0.135, 0.135, 0.19)], [], [(0, 1, 3, 2), (2, 3, 7, 6), (6, 7, 5, 4), (4, 5, 1, 0), (2, 6, 4, 0), (7, 3, 1, 5)])
_uv = me_cube_035.uv_layers.new(name='UVMap')
_uv.uv.foreach_set('vector', [0.375, 0.0, 0.625, 0.0, 0.625, 0.25, 0.375, 0.25, 0.375, 0.25, 0.625, 0.25, 0.625, 0.5, 0.375, 0.5, 0.375, 0.5, 0.625, 0.5, 0.625, 0.75, 0.375, 0.75, 0.375, 0.75, 0.625, 0.75, 0.625, 1.0, 0.375, 1.0, 0.125, 0.5, 0.375, 0.5, 0.375, 0.75, 0.125, 0.75, 0.625, 0.5, 0.875, 0.5, 0.875, 0.75, 0.625, 0.75])
me_cube_035.materials.append(mat_rook_v3_battlement_stone)
me_cube_035.update()
me_cube_036 = bpy.data.meshes.new('Cube.036')
me_cube_036.from_pydata([(-0.135, -0.135, -0.19), (-0.135, -0.135, 0.19), (-0.135, 0.135, -0.19), (-0.135, 0.135, 0.19), (0.135, -0.135, -0.19), (0.135, -0.135, 0.19), (0.135, 0.135, -0.19), (0.135, 0.135, 0.19)], [], [(0, 1, 3, 2), (2, 3, 7, 6), (6, 7, 5, 4), (4, 5, 1, 0), (2, 6, 4, 0), (7, 3, 1, 5)])
_uv = me_cube_036.uv_layers.new(name='UVMap')
_uv.uv.foreach_set('vector', [0.375, 0.0, 0.625, 0.0, 0.625, 0.25, 0.375, 0.25, 0.375, 0.25, 0.625, 0.25, 0.625, 0.5, 0.375, 0.5, 0.375, 0.5, 0.625, 0.5, 0.625, 0.75, 0.375, 0.75, 0.375, 0.75, 0.625, 0.75, 0.625, 1.0, 0.375, 1.0, 0.125, 0.5, 0.375, 0.5, 0.375, 0.75, 0.125, 0.75, 0.625, 0.5, 0.875, 0.5, 0.875, 0.75, 0.625, 0.75])
me_cube_036.materials.append(mat_rook_v3_battlement_stone)
me_cube_036.update()
me_cube_037 = bpy.data.meshes.new('Cube.037')
me_cube_037.from_pydata([(-0.06, -0.32, -0.09), (-0.06, -0.32, 0.09), (-0.06, 0.32, -0.09), (-0.06, 0.32, 0.09), (0.06, -0.32, -0.09), (0.06, -0.32, 0.09), (0.06, 0.32, -0.09), (0.06, 0.32, 0.09)], [], [(0, 1, 3, 2), (2, 3, 7, 6), (6, 7, 5, 4), (4, 5, 1, 0), (2, 6, 4, 0), (7, 3, 1, 5)])
_uv = me_cube_037.uv_layers.new(name='UVMap')
_uv.uv.foreach_set('vector', [0.375, 0.0, 0.625, 0.0, 0.625, 0.25, 0.375, 0.25, 0.375, 0.25, 0.625, 0.25, 0.625, 0.5, 0.375, 0.5, 0.375, 0.5, 0.625, 0.5, 0.625, 0.75, 0.375, 0.75, 0.375, 0.75, 0.625, 0.75, 0.625, 1.0, 0.375, 1.0, 0.125, 0.5, 0.375, 0.5, 0.375, 0.75, 0.125, 0.75, 0.625, 0.5, 0.875, 0.5, 0.875, 0.75, 0.625, 0.75])
me_cube_037.materials.append(mat_rook_v3_battlement_stone)
me_cube_037.update()
me_cube_038 = bpy.data.meshes.new('Cube.038')
me_cube_038.from_pydata([(-0.06, -0.32, -0.09), (-0.06, -0.32, 0.09), (-0.06, 0.32, -0.09), (-0.06, 0.32, 0.09), (0.06, -0.32, -0.09), (0.06, -0.32, 0.09), (0.06, 0.32, -0.09), (0.06, 0.32, 0.09)], [], [(0, 1, 3, 2), (2, 3, 7, 6), (6, 7, 5, 4), (4, 5, 1, 0), (2, 6, 4, 0), (7, 3, 1, 5)])
_uv = me_cube_038.uv_layers.new(name='UVMap')
_uv.uv.foreach_set('vector', [0.375, 0.0, 0.625, 0.0, 0.625, 0.25, 0.375, 0.25, 0.375, 0.25, 0.625, 0.25, 0.625, 0.5, 0.375, 0.5, 0.375, 0.5, 0.625, 0.5, 0.625, 0.75, 0.375, 0.75, 0.375, 0.75, 0.625, 0.75, 0.625, 1.0, 0.375, 1.0, 0.125, 0.5, 0.375, 0.5, 0.375, 0.75, 0.125, 0.75, 0.625, 0.5, 0.875, 0.5, 0.875, 0.75, 0.625, 0.75])
me_cube_038.materials.append(mat_rook_v3_battlement_stone)
me_cube_038.update()
me_cube_039 = bpy.data.meshes.new('Cube.039')
me_cube_039.from_pydata([(-0.36, -0.06, -0.135), (-0.36, -0.06, 0.135), (-0.36, 0.06, -0.135), (-0.36, 0.06, 0.135), (0.36, -0.06, -0.135), (0.36, -0.06, 0.135), (0.36, 0.06, -0.135), (0.36, 0.06, 0.135)], [], [(0, 1, 3, 2), (2, 3, 7, 6), (6, 7, 5, 4), (4, 5, 1, 0), (2, 6, 4, 0), (7, 3, 1, 5)])
_uv = me_cube_039.uv_layers.new(name='UVMap')
_uv.uv.foreach_set('vector', [0.375, 0.0, 0.625, 0.0, 0.625, 0.25, 0.375, 0.25, 0.375, 0.25, 0.625, 0.25, 0.625, 0.5, 0.375, 0.5, 0.375, 0.5, 0.625, 0.5, 0.625, 0.75, 0.375, 0.75, 0.375, 0.75, 0.625, 0.75, 0.625, 1.0, 0.375, 1.0, 0.125, 0.5, 0.375, 0.5, 0.375, 0.75, 0.125, 0.75, 0.625, 0.5, 0.875, 0.5, 0.875, 0.75, 0.625, 0.75])
me_cube_039.materials.append(mat_rook_v3_battlement_stone)
me_cube_039.update()
me_cube_040 = bpy.data.meshes.new('Cube.040')
me_cube_040.from_pydata([(-0.115, -0.065, -0.16), (-0.115, -0.065, 0.16), (-0.115, 0.065, -0.16), (-0.115, 0.065, 0.16), (0.115, -0.065, -0.16), (0.115, -0.065, 0.16), (0.115, 0.065, -0.16), (0.115, 0.065, 0.16)], [], [(0, 1, 3, 2), (2, 3, 7, 6), (6, 7, 5, 4), (4, 5, 1, 0), (2, 6, 4, 0), (7, 3, 1, 5)])
_uv = me_cube_040.uv_layers.new(name='UVMap')
_uv.uv.foreach_set('vector', [0.375, 0.0, 0.625, 0.0, 0.625, 0.25, 0.375, 0.25, 0.375, 0.25, 0.625, 0.25, 0.625, 0.5, 0.375, 0.5, 0.375, 0.5, 0.625, 0.5, 0.625, 0.75, 0.375, 0.75, 0.375, 0.75, 0.625, 0.75, 0.625, 1.0, 0.375, 1.0, 0.125, 0.5, 0.375, 0.5, 0.375, 0.75, 0.125, 0.75, 0.625, 0.5, 0.875, 0.5, 0.875, 0.75, 0.625, 0.75])
me_cube_040.materials.append(mat_rook_v3_battlement_stone)
me_cube_040.update()
me_cube_041 = bpy.data.meshes.new('Cube.041')
me_cube_041.from_pydata([(-0.115, -0.065, -0.16), (-0.115, -0.065, 0.16), (-0.115, 0.065, -0.16), (-0.115, 0.065, 0.16), (0.115, -0.065, -0.16), (0.115, -0.065, 0.16), (0.115, 0.065, -0.16), (0.115, 0.065, 0.16)], [], [(0, 1, 3, 2), (2, 3, 7, 6), (6, 7, 5, 4), (4, 5, 1, 0), (2, 6, 4, 0), (7, 3, 1, 5)])
_uv = me_cube_041.uv_layers.new(name='UVMap')
_uv.uv.foreach_set('vector', [0.375, 0.0, 0.625, 0.0, 0.625, 0.25, 0.375, 0.25, 0.375, 0.25, 0.625, 0.25, 0.625, 0.5, 0.375, 0.5, 0.375, 0.5, 0.625, 0.5, 0.625, 0.75, 0.375, 0.75, 0.375, 0.75, 0.625, 0.75, 0.625, 1.0, 0.375, 1.0, 0.125, 0.5, 0.375, 0.5, 0.375, 0.75, 0.125, 0.75, 0.625, 0.5, 0.875, 0.5, 0.875, 0.75, 0.625, 0.75])
me_cube_041.materials.append(mat_rook_v3_battlement_stone)
me_cube_041.update()
me_cube_042 = bpy.data.meshes.new('Cube.042')
me_cube_042.from_pydata([(-0.05, -0.065, -0.16), (-0.05, -0.065, 0.16), (-0.05, 0.065, -0.16), (-0.05, 0.065, 0.16), (0.05, -0.065, -0.16), (0.05, -0.065, 0.16), (0.05, 0.065, -0.16), (0.05, 0.065, 0.16)], [], [(0, 1, 3, 2), (2, 3, 7, 6), (6, 7, 5, 4), (4, 5, 1, 0), (2, 6, 4, 0), (7, 3, 1, 5)])
_uv = me_cube_042.uv_layers.new(name='UVMap')
_uv.uv.foreach_set('vector', [0.375, 0.0, 0.625, 0.0, 0.625, 0.25, 0.375, 0.25, 0.375, 0.25, 0.625, 0.25, 0.625, 0.5, 0.375, 0.5, 0.375, 0.5, 0.625, 0.5, 0.625, 0.75, 0.375, 0.75, 0.375, 0.75, 0.625, 0.75, 0.625, 1.0, 0.375, 1.0, 0.125, 0.5, 0.375, 0.5, 0.375, 0.75, 0.125, 0.75, 0.625, 0.5, 0.875, 0.5, 0.875, 0.75, 0.625, 0.75])
me_cube_042.materials.append(mat_rook_v3_battlement_stone)
me_cube_042.update()
me_cube_043 = bpy.data.meshes.new('Cube.043')
me_cube_043.from_pydata([(-0.05, -0.065, -0.16), (-0.05, -0.065, 0.16), (-0.05, 0.065, -0.16), (-0.05, 0.065, 0.16), (0.05, -0.065, -0.16), (0.05, -0.065, 0.16), (0.05, 0.065, -0.16), (0.05, 0.065, 0.16)], [], [(0, 1, 3, 2), (2, 3, 7, 6), (6, 7, 5, 4), (4, 5, 1, 0), (2, 6, 4, 0), (7, 3, 1, 5)])
_uv = me_cube_043.uv_layers.new(name='UVMap')
_uv.uv.foreach_set('vector', [0.375, 0.0, 0.625, 0.0, 0.625, 0.25, 0.375, 0.25, 0.375, 0.25, 0.625, 0.25, 0.625, 0.5, 0.375, 0.5, 0.375, 0.5, 0.625, 0.5, 0.625, 0.75, 0.375, 0.75, 0.375, 0.75, 0.625, 0.75, 0.625, 1.0, 0.375, 1.0, 0.125, 0.5, 0.375, 0.5, 0.375, 0.75, 0.125, 0.75, 0.625, 0.5, 0.875, 0.5, 0.875, 0.75, 0.625, 0.75])
me_cube_043.materials.append(mat_rook_v3_battlement_stone)
me_cube_043.update()
me_cube_044 = bpy.data.meshes.new('Cube.044')
me_cube_044.from_pydata([(-0.39, -0.014, -0.23), (-0.39, -0.014, 0.23), (-0.39, 0.014, -0.23), (-0.39, 0.014, 0.23), (0.39, -0.014, -0.23), (0.39, -0.014, 0.23), (0.39, 0.014, -0.23), (0.39, 0.014, 0.23)], [], [(0, 1, 3, 2), (2, 3, 7, 6), (6, 7, 5, 4), (4, 5, 1, 0), (2, 6, 4, 0), (7, 3, 1, 5)])
_uv = me_cube_044.uv_layers.new(name='UVMap')
_uv.uv.foreach_set('vector', [0.375, 0.0, 0.625, 0.0, 0.625, 0.25, 0.375, 0.25, 0.375, 0.25, 0.625, 0.25, 0.625, 0.5, 0.375, 0.5, 0.375, 0.5, 0.625, 0.5, 0.625, 0.75, 0.375, 0.75, 0.375, 0.75, 0.625, 0.75, 0.625, 1.0, 0.375, 1.0, 0.125, 0.5, 0.375, 0.5, 0.375, 0.75, 0.125, 0.75, 0.625, 0.5, 0.875, 0.5, 0.875, 0.75, 0.625, 0.75])
me_cube_044.materials.append(mat_rook_v3_near_black_mortar)
me_cube_044.update()
me_cube_045 = bpy.data.meshes.new('Cube.045')
me_cube_045.from_pydata([(-0.35, -0.015, -0.21), (-0.35, -0.015, 0.21), (-0.35, 0.015, -0.21), (-0.35, 0.015, 0.21), (0.35, -0.015, -0.21), (0.35, -0.015, 0.21), (0.35, 0.015, -0.21), (0.35, 0.015, 0.21)], [], [(0, 1, 3, 2), (2, 3, 7, 6), (6, 7, 5, 4), (4, 5, 1, 0), (2, 6, 4, 0), (7, 3, 1, 5)])
_uv = me_cube_045.uv_layers.new(name='UVMap')
_uv.uv.foreach_set('vector', [0.375, 0.0, 0.625, 0.0, 0.625, 0.25, 0.375, 0.25, 0.375, 0.25, 0.625, 0.25, 0.625, 0.5, 0.375, 0.5, 0.375, 0.5, 0.625, 0.5, 0.625, 0.75, 0.375, 0.75, 0.375, 0.75, 0.625, 0.75, 0.625, 1.0, 0.375, 1.0, 0.125, 0.5, 0.375, 0.5, 0.375, 0.75, 0.125, 0.75, 0.625, 0.5, 0.875, 0.5, 0.875, 0.75, 0.625, 0.75])
me_cube_045.materials.append(mat_rook_v3_dark_oaken_gate)
me_cube_045.update()
me_cube_046 = bpy.data.meshes.new('Cube.046')
me_cube_046.from_pydata([(-0.006, -0.006, -0.2), (-0.006, -0.006, 0.2), (-0.006, 0.006, -0.2), (-0.006, 0.006, 0.2), (0.006, -0.006, -0.2), (0.006, -0.006, 0.2), (0.006, 0.006, -0.2), (0.006, 0.006, 0.2)], [], [(0, 1, 3, 2), (2, 3, 7, 6), (6, 7, 5, 4), (4, 5, 1, 0), (2, 6, 4, 0), (7, 3, 1, 5)])
_uv = me_cube_046.uv_layers.new(name='UVMap')
_uv.uv.foreach_set('vector', [0.375, 0.0, 0.625, 0.0, 0.625, 0.25, 0.375, 0.25, 0.375, 0.25, 0.625, 0.25, 0.625, 0.5, 0.375, 0.5, 0.375, 0.5, 0.625, 0.5, 0.625, 0.75, 0.375, 0.75, 0.375, 0.75, 0.625, 0.75, 0.625, 1.0, 0.375, 1.0, 0.125, 0.5, 0.375, 0.5, 0.375, 0.75, 0.125, 0.75, 0.625, 0.5, 0.875, 0.5, 0.875, 0.75, 0.625, 0.75])
me_cube_046.materials.append(mat_rook_v3_gate_groove)
me_cube_046.update()
me_cube_047 = bpy.data.meshes.new('Cube.047')
me_cube_047.from_pydata([(-0.006, -0.006, -0.2), (-0.006, -0.006, 0.2), (-0.006, 0.006, -0.2), (-0.006, 0.006, 0.2), (0.006, -0.006, -0.2), (0.006, -0.006, 0.2), (0.006, 0.006, -0.2), (0.006, 0.006, 0.2)], [], [(0, 1, 3, 2), (2, 3, 7, 6), (6, 7, 5, 4), (4, 5, 1, 0), (2, 6, 4, 0), (7, 3, 1, 5)])
_uv = me_cube_047.uv_layers.new(name='UVMap')
_uv.uv.foreach_set('vector', [0.375, 0.0, 0.625, 0.0, 0.625, 0.25, 0.375, 0.25, 0.375, 0.25, 0.625, 0.25, 0.625, 0.5, 0.375, 0.5, 0.375, 0.5, 0.625, 0.5, 0.625, 0.75, 0.375, 0.75, 0.375, 0.75, 0.625, 0.75, 0.625, 1.0, 0.375, 1.0, 0.125, 0.5, 0.375, 0.5, 0.375, 0.75, 0.125, 0.75, 0.625, 0.5, 0.875, 0.5, 0.875, 0.75, 0.625, 0.75])
me_cube_047.materials.append(mat_rook_v3_gate_groove)
me_cube_047.update()
me_cube_048 = bpy.data.meshes.new('Cube.048')
me_cube_048.from_pydata([(-0.006, -0.006, -0.2), (-0.006, -0.006, 0.2), (-0.006, 0.006, -0.2), (-0.006, 0.006, 0.2), (0.006, -0.006, -0.2), (0.006, -0.006, 0.2), (0.006, 0.006, -0.2), (0.006, 0.006, 0.2)], [], [(0, 1, 3, 2), (2, 3, 7, 6), (6, 7, 5, 4), (4, 5, 1, 0), (2, 6, 4, 0), (7, 3, 1, 5)])
_uv = me_cube_048.uv_layers.new(name='UVMap')
_uv.uv.foreach_set('vector', [0.375, 0.0, 0.625, 0.0, 0.625, 0.25, 0.375, 0.25, 0.375, 0.25, 0.625, 0.25, 0.625, 0.5, 0.375, 0.5, 0.375, 0.5, 0.625, 0.5, 0.625, 0.75, 0.375, 0.75, 0.375, 0.75, 0.625, 0.75, 0.625, 1.0, 0.375, 1.0, 0.125, 0.5, 0.375, 0.5, 0.375, 0.75, 0.125, 0.75, 0.625, 0.5, 0.875, 0.5, 0.875, 0.75, 0.625, 0.75])
me_cube_048.materials.append(mat_rook_v3_gate_groove)
me_cube_048.update()
me_cube_049 = bpy.data.meshes.new('Cube.049')
me_cube_049.from_pydata([(-0.006, -0.006, -0.2), (-0.006, -0.006, 0.2), (-0.006, 0.006, -0.2), (-0.006, 0.006, 0.2), (0.006, -0.006, -0.2), (0.006, -0.006, 0.2), (0.006, 0.006, -0.2), (0.006, 0.006, 0.2)], [], [(0, 1, 3, 2), (2, 3, 7, 6), (6, 7, 5, 4), (4, 5, 1, 0), (2, 6, 4, 0), (7, 3, 1, 5)])
_uv = me_cube_049.uv_layers.new(name='UVMap')
_uv.uv.foreach_set('vector', [0.375, 0.0, 0.625, 0.0, 0.625, 0.25, 0.375, 0.25, 0.375, 0.25, 0.625, 0.25, 0.625, 0.5, 0.375, 0.5, 0.375, 0.5, 0.625, 0.5, 0.625, 0.75, 0.375, 0.75, 0.375, 0.75, 0.625, 0.75, 0.625, 1.0, 0.375, 1.0, 0.125, 0.5, 0.375, 0.5, 0.375, 0.75, 0.125, 0.75, 0.625, 0.5, 0.875, 0.5, 0.875, 0.75, 0.625, 0.75])
me_cube_049.materials.append(mat_rook_v3_gate_groove)
me_cube_049.update()
me_cube_050 = bpy.data.meshes.new('Cube.050')
me_cube_050.from_pydata([(-0.006, -0.006, -0.2), (-0.006, -0.006, 0.2), (-0.006, 0.006, -0.2), (-0.006, 0.006, 0.2), (0.006, -0.006, -0.2), (0.006, -0.006, 0.2), (0.006, 0.006, -0.2), (0.006, 0.006, 0.2)], [], [(0, 1, 3, 2), (2, 3, 7, 6), (6, 7, 5, 4), (4, 5, 1, 0), (2, 6, 4, 0), (7, 3, 1, 5)])
_uv = me_cube_050.uv_layers.new(name='UVMap')
_uv.uv.foreach_set('vector', [0.375, 0.0, 0.625, 0.0, 0.625, 0.25, 0.375, 0.25, 0.375, 0.25, 0.625, 0.25, 0.625, 0.5, 0.375, 0.5, 0.375, 0.5, 0.625, 0.5, 0.625, 0.75, 0.375, 0.75, 0.375, 0.75, 0.625, 0.75, 0.625, 1.0, 0.375, 1.0, 0.125, 0.5, 0.375, 0.5, 0.375, 0.75, 0.125, 0.75, 0.625, 0.5, 0.875, 0.5, 0.875, 0.75, 0.625, 0.75])
me_cube_050.materials.append(mat_rook_v3_gate_groove)
me_cube_050.update()
me_cube_051 = bpy.data.meshes.new('Cube.051')
me_cube_051.from_pydata([(-0.36, -0.006, -0.019), (-0.36, -0.006, 0.019), (-0.36, 0.006, -0.019), (-0.36, 0.006, 0.019), (0.36, -0.006, -0.019), (0.36, -0.006, 0.019), (0.36, 0.006, -0.019), (0.36, 0.006, 0.019)], [], [(0, 1, 3, 2), (2, 3, 7, 6), (6, 7, 5, 4), (4, 5, 1, 0), (2, 6, 4, 0), (7, 3, 1, 5)])
_uv = me_cube_051.uv_layers.new(name='UVMap')
_uv.uv.foreach_set('vector', [0.375, 0.0, 0.625, 0.0, 0.625, 0.25, 0.375, 0.25, 0.375, 0.25, 0.625, 0.25, 0.625, 0.5, 0.375, 0.5, 0.375, 0.5, 0.625, 0.5, 0.625, 0.75, 0.375, 0.75, 0.375, 0.75, 0.625, 0.75, 0.625, 1.0, 0.375, 1.0, 0.125, 0.5, 0.375, 0.5, 0.375, 0.75, 0.125, 0.75, 0.625, 0.5, 0.875, 0.5, 0.875, 0.75, 0.625, 0.75])
me_cube_051.materials.append(mat_rook_v3_near_black_mortar)
me_cube_051.update()
me_cube_052 = bpy.data.meshes.new('Cube.052')
me_cube_052.from_pydata([(-0.36, -0.006, -0.017), (-0.36, -0.006, 0.017), (-0.36, 0.006, -0.017), (-0.36, 0.006, 0.017), (0.36, -0.006, -0.017), (0.36, -0.006, 0.017), (0.36, 0.006, -0.017), (0.36, 0.006, 0.017)], [], [(0, 1, 3, 2), (2, 3, 7, 6), (6, 7, 5, 4), (4, 5, 1, 0), (2, 6, 4, 0), (7, 3, 1, 5)])
_uv = me_cube_052.uv_layers.new(name='UVMap')
_uv.uv.foreach_set('vector', [0.375, 0.0, 0.625, 0.0, 0.625, 0.25, 0.375, 0.25, 0.375, 0.25, 0.625, 0.25, 0.625, 0.5, 0.375, 0.5, 0.375, 0.5, 0.625, 0.5, 0.625, 0.75, 0.375, 0.75, 0.375, 0.75, 0.625, 0.75, 0.625, 1.0, 0.375, 1.0, 0.125, 0.5, 0.375, 0.5, 0.375, 0.75, 0.125, 0.75, 0.625, 0.5, 0.875, 0.5, 0.875, 0.75, 0.625, 0.75])
me_cube_052.materials.append(mat_rook_v3_near_black_mortar)
me_cube_052.update()

# ---- objects
ob_rook_v3_cool_key = bpy.data.objects.new('rook v3 cool key', light_area)
ob_rook_v3_cyan_rim = bpy.data.objects.new('rook v3 cyan rim', light_point)
ob_rook_direction_camera = bpy.data.objects.new('rook direction camera', cam_camera_001)
ob_wide_rough_foundation_slab = bpy.data.objects.new('wide rough foundation slab', me_cube_001)
ob_offset_base_course = bpy.data.objects.new('offset base course', me_cube_002)
ob_upper_squared_base_course = bpy.data.objects.new('upper squared base course', me_cube_003)
ob_heavy_square_tower_body = bpy.data.objects.new('heavy square tower body', me_cube_004)
ob_front_stone_course_shadow = bpy.data.objects.new('front stone course shadow', me_cube_005)
ob_right_stone_course_shadow = bpy.data.objects.new('right stone course shadow', me_cube_006)
ob_left_stone_course_shadow = bpy.data.objects.new('left stone course shadow', me_cube_007)
ob_front_stone_course_shadow_001 = bpy.data.objects.new('front stone course shadow.001', me_cube_008)
ob_right_stone_course_shadow_001 = bpy.data.objects.new('right stone course shadow.001', me_cube_009)
ob_left_stone_course_shadow_001 = bpy.data.objects.new('left stone course shadow.001', me_cube_010)
ob_front_stone_course_shadow_002 = bpy.data.objects.new('front stone course shadow.002', me_cube_011)
ob_right_stone_course_shadow_002 = bpy.data.objects.new('right stone course shadow.002', me_cube_012)
ob_left_stone_course_shadow_002 = bpy.data.objects.new('left stone course shadow.002', me_cube_013)
ob_front_vertical_stone_joint = bpy.data.objects.new('front vertical stone joint', me_cube_014)
ob_front_vertical_stone_joint_001 = bpy.data.objects.new('front vertical stone joint.001', me_cube_015)
ob_front_vertical_stone_joint_002 = bpy.data.objects.new('front vertical stone joint.002', me_cube_016)
ob_right_vertical_stone_joint = bpy.data.objects.new('right vertical stone joint', me_cube_017)
ob_right_vertical_stone_joint_001 = bpy.data.objects.new('right vertical stone joint.001', me_cube_018)
ob_right_vertical_stone_joint_002 = bpy.data.objects.new('right vertical stone joint.002', me_cube_019)
ob_front_left_chipped_stone = bpy.data.objects.new('front left chipped stone', me_cube_020)
ob_front_dark_missing_chip = bpy.data.objects.new('front dark missing chip', me_cube_021)
ob_right_light_repair_stone = bpy.data.objects.new('right light repair stone', me_cube_022)
ob_right_dark_chip = bpy.data.objects.new('right dark chip', me_cube_023)
ob_left_small_nick = bpy.data.objects.new('left small nick', me_cube_024)
ob_massive_top_wall_ring = bpy.data.objects.new('massive top wall ring', me_cube_025)
ob_sunken_stone_courtyard = bpy.data.objects.new('sunken stone courtyard', me_cube_026)
ob_courtyard_north_south_grout = bpy.data.objects.new('courtyard north south grout', me_cube_027)
ob_courtyard_east_west_grout = bpy.data.objects.new('courtyard east west grout', me_cube_028)
ob_courtyard_north_south_grout_001 = bpy.data.objects.new('courtyard north south grout.001', me_cube_029)
ob_courtyard_east_west_grout_001 = bpy.data.objects.new('courtyard east west grout.001', me_cube_030)
ob_courtyard_north_south_grout_002 = bpy.data.objects.new('courtyard north south grout.002', me_cube_031)
ob_courtyard_east_west_grout_002 = bpy.data.objects.new('courtyard east west grout.002', me_cube_032)
ob_tower_corner_battlement = bpy.data.objects.new('tower corner battlement', me_cube_033)
ob_tower_corner_battlement_001 = bpy.data.objects.new('tower corner battlement.001', me_cube_034)
ob_tower_corner_battlement_002 = bpy.data.objects.new('tower corner battlement.002', me_cube_035)
ob_tower_corner_battlement_003 = bpy.data.objects.new('tower corner battlement.003', me_cube_036)
ob_left_wall_walk = bpy.data.objects.new('left wall walk', me_cube_037)
ob_right_wall_walk = bpy.data.objects.new('right wall walk', me_cube_038)
ob_rear_raised_wall_walk = bpy.data.objects.new('rear raised wall walk', me_cube_039)
ob_rear_high_left_merlon = bpy.data.objects.new('rear high left merlon', me_cube_040)
ob_rear_high_right_merlon = bpy.data.objects.new('rear high right merlon', me_cube_041)
ob_front_gate_left_stone_pier = bpy.data.objects.new('front gate left stone pier', me_cube_042)
ob_front_gate_right_stone_pier = bpy.data.objects.new('front gate right stone pier', me_cube_043)
ob_gate_dark_inset_void = bpy.data.objects.new('gate dark inset void', me_cube_044)
ob_wide_wooden_gate_face = bpy.data.objects.new('wide wooden gate face', me_cube_045)
ob_wide_gate_plank_seam = bpy.data.objects.new('wide gate plank seam', me_cube_046)
ob_wide_gate_plank_seam_001 = bpy.data.objects.new('wide gate plank seam.001', me_cube_047)
ob_wide_gate_plank_seam_002 = bpy.data.objects.new('wide gate plank seam.002', me_cube_048)
ob_wide_gate_plank_seam_003 = bpy.data.objects.new('wide gate plank seam.003', me_cube_049)
ob_wide_gate_plank_seam_004 = bpy.data.objects.new('wide gate plank seam.004', me_cube_050)
ob_heavy_gate_iron_top_strap = bpy.data.objects.new('heavy gate iron top strap', me_cube_051)
ob_heavy_gate_iron_lower_strap = bpy.data.objects.new('heavy gate iron lower strap', me_cube_052)
ob_rook_v2 = bpy.data.objects.new('rook_v2', None)

# ---- transforms, parenting, visibility, modifiers, constraints
ob_rook_v3_cool_key.location = (-2.8, -4.2, 5.8)
ob_rook_v3_cyan_rim.location = (2.8, 2.8, 2.4)
ob_rook_direction_camera.location = (2.539, -2.539, 4.31)
ob_rook_direction_camera.rotation_euler = (0.8011, -7.836e-08, 0.7854)
ob_wide_rough_foundation_slab.parent = ob_rook_v2
ob_wide_rough_foundation_slab.location = (0.0, 0.0, 0.07)
_m = ob_wide_rough_foundation_slab.modifiers.new('soft bevel', 'BEVEL')
_m.width = 0.02
_m.width_pct = 0.02
_m.segments = 2
_m = ob_wide_rough_foundation_slab.modifiers.new('weighted normals', 'WEIGHTED_NORMAL')
ob_offset_base_course.parent = ob_rook_v2
ob_offset_base_course.location = (0.0, 0.0, 0.22)
_m = ob_offset_base_course.modifiers.new('soft bevel', 'BEVEL')
_m.width = 0.018
_m.width_pct = 0.018
_m.segments = 2
_m = ob_offset_base_course.modifiers.new('weighted normals', 'WEIGHTED_NORMAL')
ob_upper_squared_base_course.parent = ob_rook_v2
ob_upper_squared_base_course.location = (0.0, 0.0, 0.4)
_m = ob_upper_squared_base_course.modifiers.new('soft bevel', 'BEVEL')
_m.width = 0.014
_m.width_pct = 0.014
_m.segments = 2
_m = ob_upper_squared_base_course.modifiers.new('weighted normals', 'WEIGHTED_NORMAL')
ob_heavy_square_tower_body.parent = ob_rook_v2
ob_heavy_square_tower_body.location = (0.0, 0.0, 0.94)
_m = ob_heavy_square_tower_body.modifiers.new('soft bevel', 'BEVEL')
_m.width = 0.012
_m.width_pct = 0.012
_m.segments = 2
_m = ob_heavy_square_tower_body.modifiers.new('weighted normals', 'WEIGHTED_NORMAL')
ob_front_stone_course_shadow.parent = ob_rook_v2
ob_front_stone_course_shadow.location = (0.0, -0.438, 0.62)
_m = ob_front_stone_course_shadow.modifiers.new('soft bevel', 'BEVEL')
_m.width = 0.001
_m.width_pct = 0.001
_m.segments = 2
_m = ob_front_stone_course_shadow.modifiers.new('weighted normals', 'WEIGHTED_NORMAL')
ob_right_stone_course_shadow.parent = ob_rook_v2
ob_right_stone_course_shadow.location = (0.438, 0.0, 0.62)
_m = ob_right_stone_course_shadow.modifiers.new('soft bevel', 'BEVEL')
_m.width = 0.001
_m.width_pct = 0.001
_m.segments = 2
_m = ob_right_stone_course_shadow.modifiers.new('weighted normals', 'WEIGHTED_NORMAL')
ob_left_stone_course_shadow.parent = ob_rook_v2
ob_left_stone_course_shadow.location = (-0.438, 0.0, 0.62)
_m = ob_left_stone_course_shadow.modifiers.new('soft bevel', 'BEVEL')
_m.width = 0.001
_m.width_pct = 0.001
_m.segments = 2
_m = ob_left_stone_course_shadow.modifiers.new('weighted normals', 'WEIGHTED_NORMAL')
ob_front_stone_course_shadow_001.parent = ob_rook_v2
ob_front_stone_course_shadow_001.location = (0.0, -0.438, 0.88)
_m = ob_front_stone_course_shadow_001.modifiers.new('soft bevel', 'BEVEL')
_m.width = 0.001
_m.width_pct = 0.001
_m.segments = 2
_m = ob_front_stone_course_shadow_001.modifiers.new('weighted normals', 'WEIGHTED_NORMAL')
ob_right_stone_course_shadow_001.parent = ob_rook_v2
ob_right_stone_course_shadow_001.location = (0.438, 0.0, 0.88)
_m = ob_right_stone_course_shadow_001.modifiers.new('soft bevel', 'BEVEL')
_m.width = 0.001
_m.width_pct = 0.001
_m.segments = 2
_m = ob_right_stone_course_shadow_001.modifiers.new('weighted normals', 'WEIGHTED_NORMAL')
ob_left_stone_course_shadow_001.parent = ob_rook_v2
ob_left_stone_course_shadow_001.location = (-0.438, 0.0, 0.88)
_m = ob_left_stone_course_shadow_001.modifiers.new('soft bevel', 'BEVEL')
_m.width = 0.001
_m.width_pct = 0.001
_m.segments = 2
_m = ob_left_stone_course_shadow_001.modifiers.new('weighted normals', 'WEIGHTED_NORMAL')
ob_front_stone_course_shadow_002.parent = ob_rook_v2
ob_front_stone_course_shadow_002.location = (0.0, -0.438, 1.14)
_m = ob_front_stone_course_shadow_002.modifiers.new('soft bevel', 'BEVEL')
_m.width = 0.001
_m.width_pct = 0.001
_m.segments = 2
_m = ob_front_stone_course_shadow_002.modifiers.new('weighted normals', 'WEIGHTED_NORMAL')
ob_right_stone_course_shadow_002.parent = ob_rook_v2
ob_right_stone_course_shadow_002.location = (0.438, 0.0, 1.14)
_m = ob_right_stone_course_shadow_002.modifiers.new('soft bevel', 'BEVEL')
_m.width = 0.001
_m.width_pct = 0.001
_m.segments = 2
_m = ob_right_stone_course_shadow_002.modifiers.new('weighted normals', 'WEIGHTED_NORMAL')
ob_left_stone_course_shadow_002.parent = ob_rook_v2
ob_left_stone_course_shadow_002.location = (-0.438, 0.0, 1.14)
_m = ob_left_stone_course_shadow_002.modifiers.new('soft bevel', 'BEVEL')
_m.width = 0.001
_m.width_pct = 0.001
_m.segments = 2
_m = ob_left_stone_course_shadow_002.modifiers.new('weighted normals', 'WEIGHTED_NORMAL')
ob_front_vertical_stone_joint.parent = ob_rook_v2
ob_front_vertical_stone_joint.location = (-0.22, -0.444, 0.94)
_m = ob_front_vertical_stone_joint.modifiers.new('soft bevel', 'BEVEL')
_m.width = 0.001
_m.width_pct = 0.001
_m.segments = 2
_m = ob_front_vertical_stone_joint.modifiers.new('weighted normals', 'WEIGHTED_NORMAL')
ob_front_vertical_stone_joint_001.parent = ob_rook_v2
ob_front_vertical_stone_joint_001.location = (0.04, -0.444, 0.94)
_m = ob_front_vertical_stone_joint_001.modifiers.new('soft bevel', 'BEVEL')
_m.width = 0.001
_m.width_pct = 0.001
_m.segments = 2
_m = ob_front_vertical_stone_joint_001.modifiers.new('weighted normals', 'WEIGHTED_NORMAL')
ob_front_vertical_stone_joint_002.parent = ob_rook_v2
ob_front_vertical_stone_joint_002.location = (0.27, -0.444, 0.94)
_m = ob_front_vertical_stone_joint_002.modifiers.new('soft bevel', 'BEVEL')
_m.width = 0.001
_m.width_pct = 0.001
_m.segments = 2
_m = ob_front_vertical_stone_joint_002.modifiers.new('weighted normals', 'WEIGHTED_NORMAL')
ob_right_vertical_stone_joint.parent = ob_rook_v2
ob_right_vertical_stone_joint.location = (0.444, -0.25, 0.98)
_m = ob_right_vertical_stone_joint.modifiers.new('soft bevel', 'BEVEL')
_m.width = 0.001
_m.width_pct = 0.001
_m.segments = 2
_m = ob_right_vertical_stone_joint.modifiers.new('weighted normals', 'WEIGHTED_NORMAL')
ob_right_vertical_stone_joint_001.parent = ob_rook_v2
ob_right_vertical_stone_joint_001.location = (0.444, 0.02, 0.98)
_m = ob_right_vertical_stone_joint_001.modifiers.new('soft bevel', 'BEVEL')
_m.width = 0.001
_m.width_pct = 0.001
_m.segments = 2
_m = ob_right_vertical_stone_joint_001.modifiers.new('weighted normals', 'WEIGHTED_NORMAL')
ob_right_vertical_stone_joint_002.parent = ob_rook_v2
ob_right_vertical_stone_joint_002.location = (0.444, 0.28, 0.98)
_m = ob_right_vertical_stone_joint_002.modifiers.new('soft bevel', 'BEVEL')
_m.width = 0.001
_m.width_pct = 0.001
_m.segments = 2
_m = ob_right_vertical_stone_joint_002.modifiers.new('weighted normals', 'WEIGHTED_NORMAL')
ob_front_left_chipped_stone.parent = ob_rook_v2
ob_front_left_chipped_stone.location = (-0.31, -0.452, 0.73)
_m = ob_front_left_chipped_stone.modifiers.new('soft bevel', 'BEVEL')
_m.width = 0.002
_m.width_pct = 0.002
_m.segments = 2
_m = ob_front_left_chipped_stone.modifiers.new('weighted normals', 'WEIGHTED_NORMAL')
ob_front_dark_missing_chip.parent = ob_rook_v2
ob_front_dark_missing_chip.location = (0.22, -0.455, 1.05)
_m = ob_front_dark_missing_chip.modifiers.new('soft bevel', 'BEVEL')
_m.width = 0.002
_m.width_pct = 0.002
_m.segments = 2
_m = ob_front_dark_missing_chip.modifiers.new('weighted normals', 'WEIGHTED_NORMAL')
ob_right_light_repair_stone.parent = ob_rook_v2
ob_right_light_repair_stone.location = (0.455, -0.18, 0.82)
_m = ob_right_light_repair_stone.modifiers.new('soft bevel', 'BEVEL')
_m.width = 0.002
_m.width_pct = 0.002
_m.segments = 2
_m = ob_right_light_repair_stone.modifiers.new('weighted normals', 'WEIGHTED_NORMAL')
ob_right_dark_chip.parent = ob_rook_v2
ob_right_dark_chip.location = (0.458, 0.26, 1.18)
_m = ob_right_dark_chip.modifiers.new('soft bevel', 'BEVEL')
_m.width = 0.002
_m.width_pct = 0.002
_m.segments = 2
_m = ob_right_dark_chip.modifiers.new('weighted normals', 'WEIGHTED_NORMAL')
ob_left_small_nick.parent = ob_rook_v2
ob_left_small_nick.location = (-0.455, 0.14, 0.58)
_m = ob_left_small_nick.modifiers.new('soft bevel', 'BEVEL')
_m.width = 0.002
_m.width_pct = 0.002
_m.segments = 2
_m = ob_left_small_nick.modifiers.new('weighted normals', 'WEIGHTED_NORMAL')
ob_massive_top_wall_ring.parent = ob_rook_v2
ob_massive_top_wall_ring.location = (0.0, 0.0, 1.42)
_m = ob_massive_top_wall_ring.modifiers.new('soft bevel', 'BEVEL')
_m.width = 0.014
_m.width_pct = 0.014
_m.segments = 2
_m = ob_massive_top_wall_ring.modifiers.new('weighted normals', 'WEIGHTED_NORMAL')
ob_sunken_stone_courtyard.parent = ob_rook_v2
ob_sunken_stone_courtyard.location = (0.0, 0.0, 1.535)
_m = ob_sunken_stone_courtyard.modifiers.new('soft bevel', 'BEVEL')
_m.width = 0.004
_m.width_pct = 0.004
_m.segments = 2
_m = ob_sunken_stone_courtyard.modifiers.new('weighted normals', 'WEIGHTED_NORMAL')
ob_courtyard_north_south_grout.parent = ob_rook_v2
ob_courtyard_north_south_grout.location = (-0.19, 0.0, 1.565)
_m = ob_courtyard_north_south_grout.modifiers.new('soft bevel', 'BEVEL')
_m.width = 0.001
_m.width_pct = 0.001
_m.segments = 2
_m = ob_courtyard_north_south_grout.modifiers.new('weighted normals', 'WEIGHTED_NORMAL')
ob_courtyard_east_west_grout.parent = ob_rook_v2
ob_courtyard_east_west_grout.location = (0.0, -0.19, 1.567)
_m = ob_courtyard_east_west_grout.modifiers.new('soft bevel', 'BEVEL')
_m.width = 0.001
_m.width_pct = 0.001
_m.segments = 2
_m = ob_courtyard_east_west_grout.modifiers.new('weighted normals', 'WEIGHTED_NORMAL')
ob_courtyard_north_south_grout_001.parent = ob_rook_v2
ob_courtyard_north_south_grout_001.location = (0.0, 0.0, 1.565)
_m = ob_courtyard_north_south_grout_001.modifiers.new('soft bevel', 'BEVEL')
_m.width = 0.001
_m.width_pct = 0.001
_m.segments = 2
_m = ob_courtyard_north_south_grout_001.modifiers.new('weighted normals', 'WEIGHTED_NORMAL')
ob_courtyard_east_west_grout_001.parent = ob_rook_v2
ob_courtyard_east_west_grout_001.location = (0.0, 0.0, 1.567)
_m = ob_courtyard_east_west_grout_001.modifiers.new('soft bevel', 'BEVEL')
_m.width = 0.001
_m.width_pct = 0.001
_m.segments = 2
_m = ob_courtyard_east_west_grout_001.modifiers.new('weighted normals', 'WEIGHTED_NORMAL')
ob_courtyard_north_south_grout_002.parent = ob_rook_v2
ob_courtyard_north_south_grout_002.location = (0.19, 0.0, 1.565)
_m = ob_courtyard_north_south_grout_002.modifiers.new('soft bevel', 'BEVEL')
_m.width = 0.001
_m.width_pct = 0.001
_m.segments = 2
_m = ob_courtyard_north_south_grout_002.modifiers.new('weighted normals', 'WEIGHTED_NORMAL')
ob_courtyard_east_west_grout_002.parent = ob_rook_v2
ob_courtyard_east_west_grout_002.location = (0.0, 0.19, 1.567)
_m = ob_courtyard_east_west_grout_002.modifiers.new('soft bevel', 'BEVEL')
_m.width = 0.001
_m.width_pct = 0.001
_m.segments = 2
_m = ob_courtyard_east_west_grout_002.modifiers.new('weighted normals', 'WEIGHTED_NORMAL')
ob_tower_corner_battlement.parent = ob_rook_v2
ob_tower_corner_battlement.location = (-0.42, -0.42, 1.73)
_m = ob_tower_corner_battlement.modifiers.new('soft bevel', 'BEVEL')
_m.width = 0.01
_m.width_pct = 0.01
_m.segments = 2
_m = ob_tower_corner_battlement.modifiers.new('weighted normals', 'WEIGHTED_NORMAL')
ob_tower_corner_battlement_001.parent = ob_rook_v2
ob_tower_corner_battlement_001.location = (-0.42, 0.42, 1.73)
_m = ob_tower_corner_battlement_001.modifiers.new('soft bevel', 'BEVEL')
_m.width = 0.01
_m.width_pct = 0.01
_m.segments = 2
_m = ob_tower_corner_battlement_001.modifiers.new('weighted normals', 'WEIGHTED_NORMAL')
ob_tower_corner_battlement_002.parent = ob_rook_v2
ob_tower_corner_battlement_002.location = (0.42, -0.42, 1.73)
_m = ob_tower_corner_battlement_002.modifiers.new('soft bevel', 'BEVEL')
_m.width = 0.01
_m.width_pct = 0.01
_m.segments = 2
_m = ob_tower_corner_battlement_002.modifiers.new('weighted normals', 'WEIGHTED_NORMAL')
ob_tower_corner_battlement_003.parent = ob_rook_v2
ob_tower_corner_battlement_003.location = (0.42, 0.42, 1.73)
_m = ob_tower_corner_battlement_003.modifiers.new('soft bevel', 'BEVEL')
_m.width = 0.01
_m.width_pct = 0.01
_m.segments = 2
_m = ob_tower_corner_battlement_003.modifiers.new('weighted normals', 'WEIGHTED_NORMAL')
ob_left_wall_walk.parent = ob_rook_v2
ob_left_wall_walk.location = (-0.46, 0.0, 1.6)
_m = ob_left_wall_walk.modifiers.new('soft bevel', 'BEVEL')
_m.width = 0.006
_m.width_pct = 0.006
_m.segments = 2
_m = ob_left_wall_walk.modifiers.new('weighted normals', 'WEIGHTED_NORMAL')
ob_right_wall_walk.parent = ob_rook_v2
ob_right_wall_walk.location = (0.46, 0.0, 1.6)
_m = ob_right_wall_walk.modifiers.new('soft bevel', 'BEVEL')
_m.width = 0.006
_m.width_pct = 0.006
_m.segments = 2
_m = ob_right_wall_walk.modifiers.new('weighted normals', 'WEIGHTED_NORMAL')
ob_rear_raised_wall_walk.parent = ob_rook_v2
ob_rear_raised_wall_walk.location = (0.0, 0.46, 1.65)
_m = ob_rear_raised_wall_walk.modifiers.new('soft bevel', 'BEVEL')
_m.width = 0.006
_m.width_pct = 0.006
_m.segments = 2
_m = ob_rear_raised_wall_walk.modifiers.new('weighted normals', 'WEIGHTED_NORMAL')
ob_rear_high_left_merlon.parent = ob_rook_v2
ob_rear_high_left_merlon.location = (-0.21, 0.46, 1.87)
_m = ob_rear_high_left_merlon.modifiers.new('soft bevel', 'BEVEL')
_m.width = 0.008
_m.width_pct = 0.008
_m.segments = 2
_m = ob_rear_high_left_merlon.modifiers.new('weighted normals', 'WEIGHTED_NORMAL')
ob_rear_high_right_merlon.parent = ob_rook_v2
ob_rear_high_right_merlon.location = (0.21, 0.46, 1.87)
_m = ob_rear_high_right_merlon.modifiers.new('soft bevel', 'BEVEL')
_m.width = 0.008
_m.width_pct = 0.008
_m.segments = 2
_m = ob_rear_high_right_merlon.modifiers.new('weighted normals', 'WEIGHTED_NORMAL')
ob_front_gate_left_stone_pier.parent = ob_rook_v2
ob_front_gate_left_stone_pier.location = (-0.42, -0.47, 1.54)
_m = ob_front_gate_left_stone_pier.modifiers.new('soft bevel', 'BEVEL')
_m.width = 0.004
_m.width_pct = 0.004
_m.segments = 2
_m = ob_front_gate_left_stone_pier.modifiers.new('weighted normals', 'WEIGHTED_NORMAL')
ob_front_gate_right_stone_pier.parent = ob_rook_v2
ob_front_gate_right_stone_pier.location = (0.42, -0.47, 1.54)
_m = ob_front_gate_right_stone_pier.modifiers.new('soft bevel', 'BEVEL')
_m.width = 0.004
_m.width_pct = 0.004
_m.segments = 2
_m = ob_front_gate_right_stone_pier.modifiers.new('weighted normals', 'WEIGHTED_NORMAL')
ob_gate_dark_inset_void.parent = ob_rook_v2
ob_gate_dark_inset_void.location = (0.0, -0.485, 1.52)
_m = ob_gate_dark_inset_void.modifiers.new('soft bevel', 'BEVEL')
_m.width = 0.001
_m.width_pct = 0.001
_m.segments = 2
_m = ob_gate_dark_inset_void.modifiers.new('weighted normals', 'WEIGHTED_NORMAL')
ob_wide_wooden_gate_face.parent = ob_rook_v2
ob_wide_wooden_gate_face.location = (0.0, -0.506, 1.52)
_m = ob_wide_wooden_gate_face.modifiers.new('soft bevel', 'BEVEL')
_m.width = 0.002
_m.width_pct = 0.002
_m.segments = 2
_m = ob_wide_wooden_gate_face.modifiers.new('weighted normals', 'WEIGHTED_NORMAL')
ob_wide_gate_plank_seam.parent = ob_rook_v2
ob_wide_gate_plank_seam.location = (-0.28, -0.525, 1.52)
_m = ob_wide_gate_plank_seam.modifiers.new('soft bevel', 'BEVEL')
_m.width = 0.001
_m.width_pct = 0.001
_m.segments = 2
_m = ob_wide_gate_plank_seam.modifiers.new('weighted normals', 'WEIGHTED_NORMAL')
ob_wide_gate_plank_seam_001.parent = ob_rook_v2
ob_wide_gate_plank_seam_001.location = (-0.14, -0.525, 1.52)
_m = ob_wide_gate_plank_seam_001.modifiers.new('soft bevel', 'BEVEL')
_m.width = 0.001
_m.width_pct = 0.001
_m.segments = 2
_m = ob_wide_gate_plank_seam_001.modifiers.new('weighted normals', 'WEIGHTED_NORMAL')
ob_wide_gate_plank_seam_002.parent = ob_rook_v2
ob_wide_gate_plank_seam_002.location = (0.0, -0.525, 1.52)
_m = ob_wide_gate_plank_seam_002.modifiers.new('soft bevel', 'BEVEL')
_m.width = 0.001
_m.width_pct = 0.001
_m.segments = 2
_m = ob_wide_gate_plank_seam_002.modifiers.new('weighted normals', 'WEIGHTED_NORMAL')
ob_wide_gate_plank_seam_003.parent = ob_rook_v2
ob_wide_gate_plank_seam_003.location = (0.14, -0.525, 1.52)
_m = ob_wide_gate_plank_seam_003.modifiers.new('soft bevel', 'BEVEL')
_m.width = 0.001
_m.width_pct = 0.001
_m.segments = 2
_m = ob_wide_gate_plank_seam_003.modifiers.new('weighted normals', 'WEIGHTED_NORMAL')
ob_wide_gate_plank_seam_004.parent = ob_rook_v2
ob_wide_gate_plank_seam_004.location = (0.28, -0.525, 1.52)
_m = ob_wide_gate_plank_seam_004.modifiers.new('soft bevel', 'BEVEL')
_m.width = 0.001
_m.width_pct = 0.001
_m.segments = 2
_m = ob_wide_gate_plank_seam_004.modifiers.new('weighted normals', 'WEIGHTED_NORMAL')
ob_heavy_gate_iron_top_strap.parent = ob_rook_v2
ob_heavy_gate_iron_top_strap.location = (0.0, -0.532, 1.62)
_m = ob_heavy_gate_iron_top_strap.modifiers.new('soft bevel', 'BEVEL')
_m.width = 0.001
_m.width_pct = 0.001
_m.segments = 2
_m = ob_heavy_gate_iron_top_strap.modifiers.new('weighted normals', 'WEIGHTED_NORMAL')
ob_heavy_gate_iron_lower_strap.parent = ob_rook_v2
ob_heavy_gate_iron_lower_strap.location = (0.0, -0.532, 1.45)
_m = ob_heavy_gate_iron_lower_strap.modifiers.new('soft bevel', 'BEVEL')
_m.width = 0.001
_m.width_pct = 0.001
_m.segments = 2
_m = ob_heavy_gate_iron_lower_strap.modifiers.new('weighted normals', 'WEIGHTED_NORMAL')
ob_rook_v2.location = (0.0, 0.0, 0.0)

# ---- collection membership
col_collection.objects.link(ob_rook_v3_cool_key)
col_collection.objects.link(ob_rook_v3_cyan_rim)
col_collection.objects.link(ob_rook_direction_camera)
col_collection.objects.link(ob_wide_rough_foundation_slab)
col_collection.objects.link(ob_offset_base_course)
col_collection.objects.link(ob_upper_squared_base_course)
col_collection.objects.link(ob_heavy_square_tower_body)
col_collection.objects.link(ob_front_stone_course_shadow)
col_collection.objects.link(ob_right_stone_course_shadow)
col_collection.objects.link(ob_left_stone_course_shadow)
col_collection.objects.link(ob_front_stone_course_shadow_001)
col_collection.objects.link(ob_right_stone_course_shadow_001)
col_collection.objects.link(ob_left_stone_course_shadow_001)
col_collection.objects.link(ob_front_stone_course_shadow_002)
col_collection.objects.link(ob_right_stone_course_shadow_002)
col_collection.objects.link(ob_left_stone_course_shadow_002)
col_collection.objects.link(ob_front_vertical_stone_joint)
col_collection.objects.link(ob_front_vertical_stone_joint_001)
col_collection.objects.link(ob_front_vertical_stone_joint_002)
col_collection.objects.link(ob_right_vertical_stone_joint)
col_collection.objects.link(ob_right_vertical_stone_joint_001)
col_collection.objects.link(ob_right_vertical_stone_joint_002)
col_collection.objects.link(ob_front_left_chipped_stone)
col_collection.objects.link(ob_front_dark_missing_chip)
col_collection.objects.link(ob_right_light_repair_stone)
col_collection.objects.link(ob_right_dark_chip)
col_collection.objects.link(ob_left_small_nick)
col_collection.objects.link(ob_massive_top_wall_ring)
col_collection.objects.link(ob_sunken_stone_courtyard)
col_collection.objects.link(ob_courtyard_north_south_grout)
col_collection.objects.link(ob_courtyard_east_west_grout)
col_collection.objects.link(ob_courtyard_north_south_grout_001)
col_collection.objects.link(ob_courtyard_east_west_grout_001)
col_collection.objects.link(ob_courtyard_north_south_grout_002)
col_collection.objects.link(ob_courtyard_east_west_grout_002)
col_collection.objects.link(ob_tower_corner_battlement)
col_collection.objects.link(ob_tower_corner_battlement_001)
col_collection.objects.link(ob_tower_corner_battlement_002)
col_collection.objects.link(ob_tower_corner_battlement_003)
col_collection.objects.link(ob_left_wall_walk)
col_collection.objects.link(ob_right_wall_walk)
col_collection.objects.link(ob_rear_raised_wall_walk)
col_collection.objects.link(ob_rear_high_left_merlon)
col_collection.objects.link(ob_rear_high_right_merlon)
col_collection.objects.link(ob_front_gate_left_stone_pier)
col_collection.objects.link(ob_front_gate_right_stone_pier)
col_collection.objects.link(ob_gate_dark_inset_void)
col_collection.objects.link(ob_wide_wooden_gate_face)
col_collection.objects.link(ob_wide_gate_plank_seam)
col_collection.objects.link(ob_wide_gate_plank_seam_001)
col_collection.objects.link(ob_wide_gate_plank_seam_002)
col_collection.objects.link(ob_wide_gate_plank_seam_003)
col_collection.objects.link(ob_wide_gate_plank_seam_004)
col_collection.objects.link(ob_heavy_gate_iron_top_strap)
col_collection.objects.link(ob_heavy_gate_iron_lower_strap)
col_collection.objects.link(ob_rook_v2)

# ---- scene / render settings (as saved in the file)
scene.camera = ob_rook_direction_camera
scene.frame_start = 1; scene.frame_end = 250; scene.frame_set(1)
scene.render.engine = 'BLENDER_EEVEE_NEXT'
scene.render.resolution_x = 512
scene.render.resolution_y = 512
scene.render.film_transparent = True
scene.render.bake_bias = 0.0
scene.render.bake_samples = 0
scene.cycles.sampling_pattern = 'TABULATED_SOBOL'
scene.eevee.use_volume_custom_range = False
bpy.context.view_layer.update()
